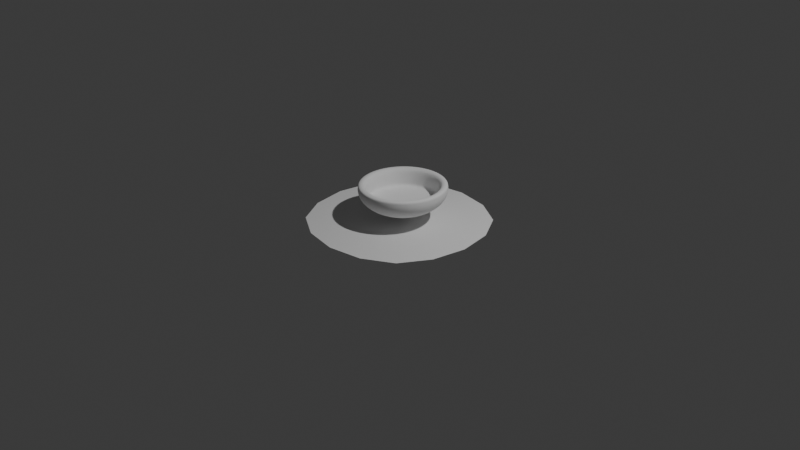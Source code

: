 # Source: lapsha.blend  (saved by Blender 4.2.66; exported with 4.5.12 LTS)
import bpy
from mathutils import Matrix  # noqa: F401  (used for matrix-valued properties, if any)

bpy.ops.wm.read_factory_settings(use_empty=True)
scene = bpy.context.scene
scene.name = 'Scene'

# ---- collections
col_collection = bpy.data.collections.new('Collection'); scene.collection.children.link(col_collection)

# ---- world
world_world = bpy.data.worlds.new('World'); scene.world = world_world
world_world.use_nodes = True; world_world.node_tree.nodes.clear()
_N = world_world.node_tree.nodes; _L = world_world.node_tree.links
n0 = _N.new('ShaderNodeOutputWorld'); n0.name = 'World Output'; n0.location = (300, 300)
n1 = _N.new('ShaderNodeBackground'); n1.name = 'Background'; n1.location = (10, 300)
n1.inputs[0].default_value = (0.05088, 0.05088, 0.05088, 1.0)
_L.new(n1.outputs[0], n0.inputs[0])
n0.is_active_output = True
world_world.color = (0.05088, 0.05088, 0.05088)
world_world.sun_shadow_jitter_overblur = 0.0

# ---- cameras
cam_camera = bpy.data.cameras.new('Camera')
cam_camera.clip_end = 100.0
cam_camera.ortho_scale = 7.314

# ---- lights
light_light = bpy.data.lights.new('Light', 'POINT')
light_light.energy = 1000.0
light_light.shadow_soft_size = 0.1

# ---- meshes
me_plane = bpy.data.meshes.new('Plane')
me_plane.from_pydata([(-1.0, -1.0, 0.0), (1.0, -1.0, 0.0), (-1.0, 1.0, 0.0), (1.0, 1.0, 0.0)], [], [(0, 1, 3, 2)])
_uv = me_plane.uv_layers.new(name='UVMap')
_uv.uv.foreach_set('vector', [0.0, 0.0, 1.0, 0.0, 1.0, 1.0, 0.0, 1.0])
me_plane.update()
me_sphere = bpy.data.meshes.new('Sphere')
me_sphere.from_pydata([(-4.739e-10, 0.847, -0.1944), (-4.739e-10, 0.847, -0.2915), (-4.739e-10, 0.833, -0.3395), (-4.739e-10, 0.778, -0.4318), (-4.739e-10, 0.689, -0.5159), (-4.739e-10, 0.5699, -0.588), (-4.739e-10, 0.2632, -0.6845), (-4.739e-10, 0.08902, -0.7047), (0.1296, 0.668, -0.1464), (0.1611, 0.8307, -0.1944), (0.162, 0.8353, -0.243), (0.1611, 0.8307, -0.2915), (0.1585, 0.817, -0.3395), (0.1541, 0.7944, -0.3864), (0.148, 0.7631, -0.4318), (0.1403, 0.7234, -0.4751), (0.1311, 0.6757, -0.5159), (0.1204, 0.6207, -0.5536), (0.1084, 0.5589, -0.588), (0.09523, 0.491, -0.6186), (0.08101, 0.4176, -0.645), (0.0659, 0.3397, -0.6671), (0.05006, 0.2581, -0.6845), (0.03368, 0.1737, -0.6971), (0.01693, 0.08731, -0.7047), (0.2542, 0.6292, -0.1464), (0.3161, 0.7825, -0.1944), (0.3178, 0.7868, -0.243), (0.3161, 0.7825, -0.2915), (0.3108, 0.7696, -0.3395), (0.3022, 0.7483, -0.3864), (0.2903, 0.7188, -0.4318), (0.2752, 0.6814, -0.4751), (0.2571, 0.6365, -0.5159), (0.2362, 0.5847, -0.5536), (0.2126, 0.5265, -0.588), (0.1868, 0.4625, -0.6186), (0.1589, 0.3934, -0.645), (0.1293, 0.32, -0.6671), (0.0982, 0.2431, -0.6845), (0.06607, 0.1636, -0.6971), (0.03322, 0.08224, -0.7047), (0.369, 0.5663, -0.1464), (0.4588, 0.7042, -0.1944), (0.4614, 0.7081, -0.243), (0.4588, 0.7042, -0.2915), (0.4513, 0.6926, -0.3395), (0.4388, 0.6734, -0.3864), (0.4215, 0.6469, -0.4318), (0.3996, 0.6132, -0.4751), (0.3733, 0.5729, -0.5159), (0.3429, 0.5262, -0.5536), (0.3087, 0.4738, -0.588), (0.2712, 0.4162, -0.6186), (0.2307, 0.3541, -0.645), (0.1877, 0.288, -0.6671), (0.1426, 0.2188, -0.6845), (0.09592, 0.1472, -0.6971), (0.04823, 0.07402, -0.7047), (0.4696, 0.4816, -0.1464), (0.584, 0.5989, -0.1944), (0.5872, 0.6022, -0.243), (0.584, 0.5989, -0.2915), (0.5744, 0.589, -0.3395), (0.5585, 0.5727, -0.3864), (0.5364, 0.5501, -0.4318), (0.5085, 0.5215, -0.4751), (0.4751, 0.4872, -0.5159), (0.4364, 0.4475, -0.5536), (0.3929, 0.4029, -0.588), (0.3452, 0.354, -0.6186), (0.2936, 0.3011, -0.645), (0.2388, 0.2449, -0.6671), (0.1815, 0.1861, -0.6845), (0.1221, 0.1252, -0.6971), (0.06138, 0.06295, -0.7047), (0.5522, 0.3784, -0.1464), (0.6867, 0.4705, -0.1944), (0.6905, 0.4731, -0.243), (0.6867, 0.4705, -0.2915), (0.6754, 0.4628, -0.3395), (0.6567, 0.45, -0.3864), (0.6308, 0.4322, -0.4318), (0.598, 0.4098, -0.4751), (0.5586, 0.3828, -0.5159), (0.5131, 0.3516, -0.5536), (0.462, 0.3166, -0.588), (0.4059, 0.2781, -0.6186), (0.3452, 0.2366, -0.645), (0.2808, 0.1924, -0.6671), (0.2134, 0.1462, -0.6845), (0.1436, 0.09837, -0.6971), (0.07218, 0.04946, -0.7047), (0.6136, 0.2606, -0.1464), (0.763, 0.3241, -0.1944), (0.7672, 0.3259, -0.243), (0.763, 0.3241, -0.2915), (0.7505, 0.3188, -0.3395), (0.7297, 0.31, -0.3864), (0.7009, 0.2977, -0.4318), (0.6644, 0.2822, -0.4751), (0.6207, 0.2637, -0.5159), (0.5702, 0.2422, -0.5536), (0.5134, 0.2181, -0.588), (0.451, 0.1916, -0.6186), (0.3836, 0.163, -0.645), (0.3121, 0.1326, -0.6671), (0.2371, 0.1007, -0.6845), (0.1595, 0.06776, -0.6971), (0.0802, 0.03407, -0.7047), (-4.739e-10, 8.567e-09, -0.7072), (0.6514, 0.1329, -0.1464), (0.81, 0.1652, -0.1944), (0.8145, 0.1661, -0.243), (0.81, 0.1652, -0.2915), (0.7967, 0.1625, -0.3395), (0.7746, 0.158, -0.3864), (0.7441, 0.1518, -0.4318), (0.7054, 0.1439, -0.4751), (0.6589, 0.1344, -0.5159), (0.6053, 0.1235, -0.5536), (0.545, 0.1112, -0.588), (0.4787, 0.09766, -0.6186), (0.4072, 0.08307, -0.645), (0.3313, 0.06758, -0.6671), (0.2517, 0.05134, -0.6845), (0.1693, 0.03454, -0.6971), (0.08514, 0.01737, -0.7047), (0.6641, -5.488e-08, -0.1464), (0.8259, -5.488e-08, -0.1944), (0.8304, -1.31e-07, -0.243), (0.8259, -5.488e-08, -0.2915), (0.8123, -5.488e-08, -0.3395), (0.7898, 3.395e-08, -0.3864), (0.7586, -2.95e-08, -0.4318), (0.7192, -2.95e-08, -0.4751), (0.6718, -6.757e-08, -0.5159), (0.6171, 8.567e-09, -0.5536), (0.5557, 8.567e-09, -0.588), (0.4881, -2.95e-08, -0.6186), (0.4152, -6.123e-08, -0.645), (0.3378, -3.585e-08, -0.6671), (0.2566, -4.123e-09, -0.6845), (0.1727, -9.506e-10, -0.6971), (0.0868, 6.357e-10, -0.7047), (0.6514, -0.1329, -0.1464), (0.81, -0.1652, -0.1944), (0.8145, -0.1661, -0.243), (0.81, -0.1652, -0.2915), (0.7967, -0.1625, -0.3395), (0.7746, -0.158, -0.3864), (0.7441, -0.1518, -0.4318), (0.7054, -0.1439, -0.4751), (0.6589, -0.1344, -0.5159), (0.6053, -0.1235, -0.5536), (0.545, -0.1112, -0.588), (0.4787, -0.09766, -0.6186), (0.4072, -0.08307, -0.645), (0.3313, -0.06758, -0.6671), (0.2517, -0.05134, -0.6845), (0.1693, -0.03454, -0.6971), (0.08514, -0.01737, -0.7047), (0.6136, -0.2606, -0.1464), (0.763, -0.3241, -0.1944), (0.7672, -0.3259, -0.243), (0.763, -0.3241, -0.2915), (0.7505, -0.3188, -0.3395), (0.7297, -0.31, -0.3864), (0.7009, -0.2977, -0.4318), (0.6644, -0.2822, -0.4751), (0.6207, -0.2637, -0.5159), (0.5702, -0.2422, -0.5536), (0.5134, -0.2181, -0.588), (0.451, -0.1916, -0.6186), (0.3836, -0.163, -0.645), (0.3121, -0.1326, -0.6671), (0.2371, -0.1007, -0.6845), (0.1595, -0.06776, -0.6971), (0.0802, -0.03407, -0.7047), (0.5522, -0.3784, -0.1464), (0.6867, -0.4705, -0.1944), (0.6905, -0.4731, -0.243), (0.6867, -0.4705, -0.2915), (0.6754, -0.4628, -0.3395), (0.6567, -0.45, -0.3864), (0.6308, -0.4322, -0.4318), (0.598, -0.4098, -0.4751), (0.5586, -0.3828, -0.5159), (0.5131, -0.3516, -0.5536), (0.462, -0.3166, -0.588), (0.4059, -0.2781, -0.6186), (0.3452, -0.2366, -0.645), (0.2808, -0.1924, -0.6671), (0.2134, -0.1462, -0.6845), (0.1436, -0.09837, -0.6971), (0.07218, -0.04946, -0.7047), (0.4696, -0.4816, -0.1464), (0.584, -0.5989, -0.1944), (0.5872, -0.6022, -0.243), (0.584, -0.5989, -0.2915), (0.5744, -0.589, -0.3395), (0.5585, -0.5727, -0.3864), (0.5364, -0.5501, -0.4318), (0.5085, -0.5215, -0.4751), (0.4751, -0.4872, -0.5159), (0.4364, -0.4475, -0.5536), (0.3929, -0.4029, -0.588), (0.3452, -0.354, -0.6186), (0.2936, -0.3011, -0.645), (0.2388, -0.2449, -0.6671), (0.1815, -0.1861, -0.6845), (0.1221, -0.1252, -0.6971), (0.06138, -0.06295, -0.7047), (0.369, -0.5663, -0.1464), (0.4588, -0.7042, -0.1944), (0.4614, -0.7081, -0.243), (0.4588, -0.7042, -0.2915), (0.4513, -0.6926, -0.3395), (0.4388, -0.6734, -0.3864), (0.4215, -0.6469, -0.4318), (0.3996, -0.6132, -0.4751), (0.3733, -0.5729, -0.5159), (0.3429, -0.5262, -0.5536), (0.3087, -0.4738, -0.588), (0.2712, -0.4162, -0.6186), (0.2307, -0.3541, -0.645), (0.1877, -0.288, -0.6671), (0.1426, -0.2188, -0.6845), (0.09592, -0.1472, -0.6971), (0.04823, -0.07402, -0.7047), (0.2542, -0.6292, -0.1464), (0.3161, -0.7825, -0.1944), (0.3178, -0.7868, -0.243), (0.3161, -0.7825, -0.2915), (0.3108, -0.7696, -0.3395), (0.3022, -0.7483, -0.3864), (0.2903, -0.7188, -0.4318), (0.2752, -0.6814, -0.4751), (0.2571, -0.6365, -0.5159), (0.2362, -0.5847, -0.5536), (0.2126, -0.5265, -0.588), (0.1868, -0.4625, -0.6186), (0.1589, -0.3934, -0.645), (0.1293, -0.32, -0.6671), (0.0982, -0.2431, -0.6845), (0.06607, -0.1636, -0.6971), (0.03322, -0.08224, -0.7047), (0.1296, -0.668, -0.1464), (0.1611, -0.8307, -0.1944), (0.162, -0.8353, -0.243), (0.1611, -0.8307, -0.2915), (0.1585, -0.817, -0.3395), (0.1541, -0.7944, -0.3864), (0.148, -0.7631, -0.4318), (0.1403, -0.7234, -0.4751), (0.1311, -0.6757, -0.5159), (0.1204, -0.6207, -0.5536), (0.1084, -0.5589, -0.588), (0.09523, -0.491, -0.6186), (0.081, -0.4176, -0.645), (0.0659, -0.3397, -0.6671), (0.05006, -0.2581, -0.6845), (0.03368, -0.1737, -0.6971), (0.01693, -0.08731, -0.7047), (-8.71e-08, -0.6811, -0.1464), (-8.71e-08, -0.847, -0.1944), (-2.727e-07, -0.8516, -0.243), (-8.71e-08, -0.847, -0.2915), (-8.71e-08, -0.833, -0.3395), (3.665e-08, -0.8099, -0.3864), (-8.71e-08, -0.778, -0.4318), (-8.71e-08, -0.7375, -0.4751), (-1.118e-07, -0.689, -0.5159), (-4.997e-08, -0.6329, -0.5536), (-6.235e-08, -0.5699, -0.588), (-5.616e-08, -0.5006, -0.6186), (-1.366e-07, -0.4258, -0.645), (-5.616e-08, -0.3464, -0.6671), (-2.522e-08, -0.2632, -0.6845), (-2.213e-08, -0.1771, -0.6971), (-8.208e-09, -0.08902, -0.7047), (-0.1296, -0.668, -0.1464), (-0.1611, -0.8307, -0.1944), (-0.162, -0.8353, -0.243), (-0.1611, -0.8307, -0.2915), (-0.1585, -0.817, -0.3395), (-0.1541, -0.7944, -0.3864), (-0.148, -0.7631, -0.4318), (-0.1403, -0.7234, -0.4751), (-0.1311, -0.6757, -0.5159), (-0.1204, -0.6207, -0.5536), (-0.1084, -0.5589, -0.588), (-0.09523, -0.491, -0.6186), (-0.08101, -0.4176, -0.645), (-0.0659, -0.3397, -0.6671), (-0.05006, -0.2581, -0.6845), (-0.03368, -0.1737, -0.6971), (-0.01693, -0.08731, -0.7047), (-0.2542, -0.6292, -0.1464), (-0.3161, -0.7825, -0.1944), (-0.3178, -0.7868, -0.243), (-0.3161, -0.7825, -0.2915), (-0.3108, -0.7696, -0.3395), (-0.3022, -0.7483, -0.3864), (-0.2903, -0.7188, -0.4318), (-0.2752, -0.6814, -0.4751), (-0.2571, -0.6365, -0.5159), (-0.2362, -0.5847, -0.5536), (-0.2126, -0.5265, -0.588), (-0.1868, -0.4625, -0.6186), (-0.1589, -0.3934, -0.645), (-0.1293, -0.32, -0.6671), (-0.0982, -0.2431, -0.6845), (-0.06607, -0.1636, -0.6971), (-0.03322, -0.08224, -0.7047), (-0.369, -0.5663, -0.1464), (-0.4588, -0.7042, -0.1944), (-0.4614, -0.7081, -0.243), (-0.4588, -0.7042, -0.2915), (-0.4513, -0.6926, -0.3395), (-0.4388, -0.6734, -0.3864), (-0.4215, -0.6469, -0.4318), (-0.3996, -0.6132, -0.4751), (-0.3733, -0.5729, -0.5159), (-0.3429, -0.5262, -0.5536), (-0.3087, -0.4738, -0.588), (-0.2712, -0.4162, -0.6186), (-0.2307, -0.3541, -0.645), (-0.1877, -0.288, -0.6671), (-0.1426, -0.2188, -0.6845), (-0.09592, -0.1472, -0.6971), (-0.04823, -0.07402, -0.7047), (-0.4696, -0.4816, -0.1464), (-0.584, -0.5989, -0.1944), (-0.5872, -0.6022, -0.243), (-0.584, -0.5989, -0.2915), (-0.5744, -0.589, -0.3395), (-0.5585, -0.5727, -0.3864), (-0.5364, -0.5501, -0.4318), (-0.5085, -0.5215, -0.4751), (-0.4751, -0.4872, -0.5159), (-0.4364, -0.4475, -0.5536), (-0.3929, -0.4029, -0.588), (-0.3452, -0.354, -0.6186), (-0.2936, -0.3011, -0.645), (-0.2388, -0.2449, -0.6671), (-0.1815, -0.1861, -0.6845), (-0.1221, -0.1252, -0.6971), (-0.06138, -0.06295, -0.7047), (-0.5522, -0.3784, -0.1464), (-0.6867, -0.4705, -0.1944), (-0.6905, -0.4731, -0.243), (-0.6867, -0.4705, -0.2915), (-0.6754, -0.4628, -0.3395), (-0.6567, -0.45, -0.3864), (-0.6308, -0.4322, -0.4318), (-0.598, -0.4098, -0.4751), (-0.5586, -0.3828, -0.5159), (-0.5131, -0.3516, -0.5536), (-0.462, -0.3166, -0.588), (-0.4059, -0.2781, -0.6186), (-0.3452, -0.2366, -0.645), (-0.2808, -0.1924, -0.6671), (-0.2134, -0.1462, -0.6845), (-0.1436, -0.09837, -0.6971), (-0.07218, -0.04946, -0.7047), (-0.6136, -0.2606, -0.1464), (-0.763, -0.3241, -0.1944), (-0.7672, -0.3259, -0.243), (-0.763, -0.3241, -0.2915), (-0.7505, -0.3188, -0.3395), (-0.7297, -0.31, -0.3864), (-0.7009, -0.2977, -0.4318), (-0.6644, -0.2822, -0.4751), (-0.6207, -0.2637, -0.5159), (-0.5702, -0.2422, -0.5536), (-0.5134, -0.2181, -0.588), (-0.451, -0.1916, -0.6186), (-0.3836, -0.163, -0.645), (-0.3121, -0.1326, -0.6671), (-0.2371, -0.1007, -0.6845), (-0.1595, -0.06776, -0.6971), (-0.0802, -0.03407, -0.7047), (-0.6514, -0.1329, -0.1464), (-0.81, -0.1652, -0.1944), (-0.8145, -0.1661, -0.243), (-0.81, -0.1652, -0.2915), (-0.7967, -0.1625, -0.3395), (-0.7746, -0.158, -0.3864), (-0.7441, -0.1518, -0.4318), (-0.7054, -0.1439, -0.4751), (-0.6589, -0.1344, -0.5159), (-0.6053, -0.1235, -0.5536), (-0.545, -0.1112, -0.588), (-0.4787, -0.09766, -0.6186), (-0.4072, -0.08307, -0.645), (-0.3313, -0.06758, -0.6671), (-0.2517, -0.05134, -0.6845), (-0.1693, -0.03454, -0.6971), (-0.08514, -0.01737, -0.7047), (-0.6641, 1.116e-07, -0.1464), (-0.8259, 1.735e-07, -0.1944), (-0.8304, 3.893e-07, -0.243), (-0.8259, 1.735e-07, -0.2915), (-0.8123, 1.355e-07, -0.3395), (-0.7898, 3.395e-08, -0.3864), (-0.7586, 1.609e-07, -0.4318), (-0.7192, 1.228e-07, -0.4751), (-0.6718, 1.989e-07, -0.5159), (-0.6171, 5.933e-08, -0.5536), (-0.5557, 1.735e-07, -0.588), (-0.4881, 9.105e-08, -0.6186), (-0.4152, 1.989e-07, -0.645), (-0.3378, 9.74e-08, -0.6671), (-0.2566, 5.298e-08, -0.6845), (-0.1727, 3.712e-08, -0.6971), (-0.0868, 1.808e-08, -0.7047), (-0.6514, 0.1329, -0.1464), (-0.81, 0.1652, -0.1944), (-0.8145, 0.1661, -0.243), (-0.81, 0.1652, -0.2915), (-0.7967, 0.1625, -0.3395), (-0.7746, 0.158, -0.3864), (-0.7441, 0.1518, -0.4318), (-0.7054, 0.1439, -0.4751), (-0.6589, 0.1344, -0.5159), (-0.6053, 0.1235, -0.5536), (-0.545, 0.1112, -0.588), (-0.4787, 0.09766, -0.6186), (-0.4072, 0.08307, -0.645), (-0.3313, 0.06758, -0.6671), (-0.2517, 0.05134, -0.6845), (-0.1693, 0.03454, -0.6971), (-0.08514, 0.01737, -0.7047), (-0.6136, 0.2606, -0.1464), (-0.763, 0.3241, -0.1944), (-0.7672, 0.3259, -0.243), (-0.763, 0.3241, -0.2915), (-0.7505, 0.3188, -0.3395), (-0.7297, 0.31, -0.3864), (-0.7009, 0.2977, -0.4318), (-0.6644, 0.2822, -0.4751), (-0.6207, 0.2637, -0.5159), (-0.5702, 0.2422, -0.5536), (-0.5134, 0.2181, -0.588), (-0.451, 0.1916, -0.6186), (-0.3836, 0.163, -0.645), (-0.3121, 0.1326, -0.6671), (-0.2371, 0.1007, -0.6845), (-0.1595, 0.06776, -0.6971), (-0.0802, 0.03407, -0.7047), (-0.5522, 0.3784, -0.1464), (-0.6867, 0.4705, -0.1944), (-0.6905, 0.4731, -0.243), (-0.6867, 0.4705, -0.2915), (-0.6754, 0.4628, -0.3395), (-0.6567, 0.45, -0.3864), (-0.6308, 0.4322, -0.4318), (-0.598, 0.4098, -0.4751), (-0.5586, 0.3828, -0.5159), (-0.5131, 0.3516, -0.5536), (-0.462, 0.3166, -0.588), (-0.4059, 0.2781, -0.6186), (-0.3452, 0.2366, -0.645), (-0.2808, 0.1924, -0.6671), (-0.2134, 0.1462, -0.6845), (-0.1436, 0.09837, -0.6971), (-0.07218, 0.04946, -0.7047), (-0.4696, 0.4816, -0.1464), (-0.584, 0.5989, -0.1944), (-0.5872, 0.6022, -0.243), (-0.584, 0.5989, -0.2915), (-0.5744, 0.589, -0.3395), (-0.5585, 0.5727, -0.3864), (-0.5364, 0.5501, -0.4318), (-0.5085, 0.5215, -0.4751), (-0.4751, 0.4872, -0.5159), (-0.4364, 0.4475, -0.5536), (-0.3929, 0.4029, -0.588), (-0.3452, 0.354, -0.6186), (-0.2936, 0.3011, -0.645), (-0.2388, 0.2449, -0.6671), (-0.1815, 0.1861, -0.6845), (-0.1221, 0.1252, -0.6971), (-0.06138, 0.06295, -0.7047), (-0.369, 0.5663, -0.1464), (-0.4588, 0.7042, -0.1944), (-0.4614, 0.7081, -0.243), (-0.4588, 0.7042, -0.2915), (-0.4513, 0.6926, -0.3395), (-0.4388, 0.6734, -0.3864), (-0.4215, 0.6469, -0.4318), (-0.3996, 0.6132, -0.4751), (-0.3733, 0.5729, -0.5159), (-0.3429, 0.5262, -0.5536), (-0.3087, 0.4738, -0.588), (-0.2712, 0.4162, -0.6186), (-0.2307, 0.3541, -0.645), (-0.1877, 0.288, -0.6671), (-0.1426, 0.2188, -0.6845), (-0.09592, 0.1472, -0.6971), (-0.04823, 0.07402, -0.7047), (-0.2542, 0.6292, -0.1464), (-0.3161, 0.7825, -0.1944), (-0.3178, 0.7868, -0.243), (-0.3161, 0.7825, -0.2915), (-0.3108, 0.7696, -0.3395), (-0.3022, 0.7483, -0.3864), (-0.2903, 0.7188, -0.4318), (-0.2752, 0.6814, -0.4751), (-0.2571, 0.6365, -0.5159), (-0.2362, 0.5847, -0.5536), (-0.2126, 0.5265, -0.588), (-0.1868, 0.4625, -0.6186), (-0.1589, 0.3934, -0.645), (-0.1293, 0.32, -0.6671), (-0.0982, 0.2431, -0.6845), (-0.06607, 0.1636, -0.6971), (-0.03322, 0.08224, -0.7047), (-0.1296, 0.668, -0.1464), (-0.1611, 0.8307, -0.1944), (-0.162, 0.8353, -0.243), (-0.1611, 0.8307, -0.2915), (-0.1585, 0.817, -0.3395), (-0.1541, 0.7944, -0.3864), (-0.148, 0.7631, -0.4318), (-0.1403, 0.7234, -0.4751), (-0.1311, 0.6757, -0.5159), (-0.1204, 0.6207, -0.5536), (-0.1084, 0.5589, -0.588), (-0.09523, 0.491, -0.6186), (-0.081, 0.4176, -0.645), (-0.0659, 0.3397, -0.6671), (-0.05006, 0.2581, -0.6845), (-0.03368, 0.1737, -0.6971), (-0.01693, 0.08731, -0.7047), (3.396e-07, 0.6811, -0.1464), (3.955e-07, 0.8516, -0.243), (6.14e-08, 0.8099, -0.3864), (1.356e-07, 0.7375, -0.4751), (4.902e-08, 0.6329, -0.5536), (9.233e-08, 0.5006, -0.6186), (1.975e-07, 0.4258, -0.645), (1.171e-07, 0.3464, -0.6671), (3.356e-08, 0.1771, -0.6971), (0.3108, 0.7696, -0.1464), (0.1585, 0.817, -0.1464), (0.4513, 0.6926, -0.1464), (0.5744, 0.589, -0.1464), (0.6754, 0.4628, -0.1464), (0.7505, 0.3188, -0.1464), (0.7967, 0.1625, -0.1464), (0.8123, -5.488e-08, -0.1464), (0.7967, -0.1625, -0.1464), (0.7505, -0.3188, -0.1464), (0.6754, -0.4628, -0.1464), (0.5744, -0.589, -0.1464), (0.4513, -0.6926, -0.1464), (0.3108, -0.7696, -0.1464), (0.1585, -0.817, -0.1464), (-8.71e-08, -0.833, -0.1464), (-0.1585, -0.817, -0.1464), (-0.3108, -0.7696, -0.1464), (-0.4513, -0.6926, -0.1464), (-0.5744, -0.589, -0.1464), (-0.6754, -0.4628, -0.1464), (-0.7505, -0.3188, -0.1464), (-0.7967, -0.1625, -0.1464), (-0.8123, 1.355e-07, -0.1464), (-0.7967, 0.1625, -0.1464), (-0.7505, 0.3188, -0.1464), (-0.6754, 0.4628, -0.1464), (-0.5744, 0.589, -0.1464), (-0.4513, 0.6926, -0.1464), (-0.3108, 0.7696, -0.1464), (-0.1585, 0.817, -0.1464), (8.615e-08, 0.833, -0.1464), (0.2542, 0.6292, -0.4547), (0.1296, 0.668, -0.4547), (0.369, 0.5663, -0.4547), (0.4696, 0.4816, -0.4547), (0.5522, 0.3784, -0.4547), (0.6136, 0.2606, -0.4547), (0.6514, 0.1329, -0.4547), (0.6641, -5.488e-08, -0.4547), (0.6514, -0.1329, -0.4547), (0.6136, -0.2606, -0.4547), (0.5522, -0.3784, -0.4547), (0.4696, -0.4816, -0.4547), (0.369, -0.5663, -0.4547), (0.2542, -0.6292, -0.4547), (0.1296, -0.668, -0.4547), (-9.912e-08, -0.6811, -0.4547), (-0.1296, -0.668, -0.4547), (-0.2542, -0.6292, -0.4547), (-0.369, -0.5663, -0.4547), (-0.4696, -0.4816, -0.4547), (-0.5522, -0.3784, -0.4547), (-0.6136, -0.2606, -0.4547), (-0.6514, -0.1329, -0.4547), (-0.6641, 1.116e-07, -0.4547), (-0.6514, 0.1329, -0.4547), (-0.6136, 0.2606, -0.4547), (-0.5522, 0.3784, -0.4547), (-0.4696, 0.4816, -0.4547), (-0.369, 0.5663, -0.4547), (-0.2542, 0.6292, -0.4547), (-0.1296, 0.668, -0.4547), (3.276e-07, 0.6811, -0.4547), (0.2542, 0.6292, -0.5378), (0.1296, 0.668, -0.5378), (0.369, 0.5663, -0.5378), (0.4696, 0.4816, -0.5378), (0.5522, 0.3784, -0.5378), (0.6136, 0.2606, -0.5378), (0.6514, 0.1329, -0.5378), (0.6641, -5.488e-08, -0.5378), (0.6514, -0.1329, -0.5378), (0.6136, -0.2606, -0.5378), (0.5522, -0.3784, -0.5378), (0.4696, -0.4816, -0.5378), (0.369, -0.5663, -0.5378), (0.2542, -0.6292, -0.5378), (0.1296, -0.668, -0.5378), (-1.001e-07, -0.6811, -0.5378), (-0.1296, -0.668, -0.5378), (-0.2542, -0.6292, -0.5378), (-0.369, -0.5663, -0.5378), (-0.4696, -0.4816, -0.5378), (-0.5522, -0.3784, -0.5378), (-0.6136, -0.2606, -0.5378), (-0.6514, -0.1329, -0.5378), (-0.6641, 1.116e-07, -0.5378), (-0.6514, 0.1329, -0.5378), (-0.6136, 0.2606, -0.5378), (-0.5522, 0.3784, -0.5378), (-0.4696, 0.4816, -0.5378), (-0.369, 0.5663, -0.5378), (-0.2542, 0.6292, -0.5378), (-0.1296, 0.668, -0.5378), (3.266e-07, 0.6811, -0.5378), (0.1611, 0.8307, -0.1944), (0.3161, 0.7825, -0.1944), (0.4588, 0.7042, -0.1944), (0.584, 0.5989, -0.1944), (0.6867, 0.4705, -0.1944), (0.763, 0.3241, -0.1944), (0.81, 0.1652, -0.1944), (0.8259, -5.488e-08, -0.1944), (0.81, -0.1652, -0.1944), (0.763, -0.3241, -0.1944), (0.6867, -0.4705, -0.1944), (0.584, -0.5989, -0.1944), (0.4588, -0.7042, -0.1944), (0.3161, -0.7825, -0.1944), (0.1611, -0.8307, -0.1944), (-8.71e-08, -0.847, -0.1944), (-0.1611, -0.8307, -0.1944), (-0.3161, -0.7825, -0.1944), (-0.4588, -0.7042, -0.1944), (-0.584, -0.5989, -0.1944), (-0.6867, -0.4705, -0.1944), (-0.763, -0.3241, -0.1944), (-0.81, -0.1652, -0.1944), (-0.8259, 1.735e-07, -0.1944), (-0.81, 0.1652, -0.1944), (-0.763, 0.3241, -0.1944), (-0.6867, 0.4705, -0.1944), (-0.584, 0.5989, -0.1944), (-0.4588, 0.7042, -0.1944), (-0.3161, 0.7825, -0.1944), (-0.1611, 0.8307, -0.1944), (-4.739e-10, 0.847, -0.1944)], [], [(544, 6, 22, 23), (537, 0, 9, 10), (7, 544, 23, 24), (1, 537, 10, 11), (110, 7, 24), (2, 1, 11, 12), (538, 2, 12, 13), (3, 538, 13, 14), (539, 3, 14, 15), (4, 539, 15, 16), (540, 4, 16, 17), (5, 540, 17, 18), (541, 5, 18, 19), (542, 541, 19, 20), (543, 542, 20, 21), (6, 543, 21, 22), (672, 576, 546, 641), (20, 19, 36, 37), (21, 20, 37, 38), (22, 21, 38, 39), (641, 546, 545, 642), (23, 22, 39, 40), (10, 9, 26, 27), (24, 23, 40, 41), (11, 10, 27, 28), (110, 24, 41), (12, 11, 28, 29), (13, 12, 29, 30), (14, 13, 30, 31), (15, 14, 31, 32), (16, 15, 32, 33), (17, 16, 33, 34), (18, 17, 34, 35), (19, 18, 35, 36), (29, 28, 45, 46), (30, 29, 46, 47), (31, 30, 47, 48), (32, 31, 48, 49), (33, 32, 49, 50), (34, 33, 50, 51), (35, 34, 51, 52), (36, 35, 52, 53), (37, 36, 53, 54), (38, 37, 54, 55), (39, 38, 55, 56), (642, 545, 547, 643), (40, 39, 56, 57), (27, 26, 43, 44), (41, 40, 57, 58), (28, 27, 44, 45), (110, 41, 58), (52, 51, 68, 69), (53, 52, 69, 70), (54, 53, 70, 71), (55, 54, 71, 72), (56, 55, 72, 73), (643, 547, 548, 644), (57, 56, 73, 74), (44, 43, 60, 61), (58, 57, 74, 75), (45, 44, 61, 62), (110, 58, 75), (46, 45, 62, 63), (47, 46, 63, 64), (48, 47, 64, 65), (49, 48, 65, 66), (50, 49, 66, 67), (51, 50, 67, 68), (75, 74, 91, 92), (62, 61, 78, 79), (110, 75, 92), (63, 62, 79, 80), (64, 63, 80, 81), (65, 64, 81, 82), (66, 65, 82, 83), (67, 66, 83, 84), (68, 67, 84, 85), (69, 68, 85, 86), (70, 69, 86, 87), (71, 70, 87, 88), (72, 71, 88, 89), (73, 72, 89, 90), (644, 548, 549, 645), (74, 73, 90, 91), (61, 60, 77, 78), (85, 84, 101, 102), (86, 85, 102, 103), (87, 86, 103, 104), (88, 87, 104, 105), (89, 88, 105, 106), (90, 89, 106, 107), (645, 549, 550, 646), (91, 90, 107, 108), (78, 77, 94, 95), (92, 91, 108, 109), (79, 78, 95, 96), (110, 92, 109), (80, 79, 96, 97), (81, 80, 97, 98), (82, 81, 98, 99), (83, 82, 99, 100), (84, 83, 100, 101), (108, 107, 125, 126), (95, 94, 112, 113), (109, 108, 126, 127), (96, 95, 113, 114), (110, 109, 127), (97, 96, 114, 115), (98, 97, 115, 116), (99, 98, 116, 117), (100, 99, 117, 118), (101, 100, 118, 119), (102, 101, 119, 120), (103, 102, 120, 121), (104, 103, 121, 122), (105, 104, 122, 123), (106, 105, 123, 124), (107, 106, 124, 125), (646, 550, 551, 647), (119, 118, 135, 136), (120, 119, 136, 137), (121, 120, 137, 138), (122, 121, 138, 139), (123, 122, 139, 140), (124, 123, 140, 141), (125, 124, 141, 142), (647, 551, 552, 648), (126, 125, 142, 143), (113, 112, 129, 130), (127, 126, 143, 144), (114, 113, 130, 131), (110, 127, 144), (115, 114, 131, 132), (116, 115, 132, 133), (117, 116, 133, 134), (118, 117, 134, 135), (142, 141, 158, 159), (648, 552, 553, 649), (143, 142, 159, 160), (130, 129, 146, 147), (144, 143, 160, 161), (131, 130, 147, 148), (110, 144, 161), (132, 131, 148, 149), (133, 132, 149, 150), (134, 133, 150, 151), (135, 134, 151, 152), (136, 135, 152, 153), (137, 136, 153, 154), (138, 137, 154, 155), (139, 138, 155, 156), (140, 139, 156, 157), (141, 140, 157, 158), (151, 150, 167, 168), (152, 151, 168, 169), (153, 152, 169, 170), (154, 153, 170, 171), (155, 154, 171, 172), (156, 155, 172, 173), (157, 156, 173, 174), (158, 157, 174, 175), (159, 158, 175, 176), (649, 553, 554, 650), (160, 159, 176, 177), (147, 146, 163, 164), (161, 160, 177, 178), (148, 147, 164, 165), (110, 161, 178), (149, 148, 165, 166), (150, 149, 166, 167), (174, 173, 190, 191), (175, 174, 191, 192), (176, 175, 192, 193), (650, 554, 555, 651), (177, 176, 193, 194), (164, 163, 180, 181), (178, 177, 194, 195), (165, 164, 181, 182), (110, 178, 195), (166, 165, 182, 183), (167, 166, 183, 184), (168, 167, 184, 185), (169, 168, 185, 186), (170, 169, 186, 187), (171, 170, 187, 188), (172, 171, 188, 189), (173, 172, 189, 190), (184, 183, 200, 201), (185, 184, 201, 202), (186, 185, 202, 203), (187, 186, 203, 204), (188, 187, 204, 205), (189, 188, 205, 206), (190, 189, 206, 207), (191, 190, 207, 208), (192, 191, 208, 209), (193, 192, 209, 210), (651, 555, 556, 652), (194, 193, 210, 211), (181, 180, 197, 198), (195, 194, 211, 212), (182, 181, 198, 199), (110, 195, 212), (183, 182, 199, 200), (207, 206, 223, 224), (208, 207, 224, 225), (209, 208, 225, 226), (210, 209, 226, 227), (652, 556, 557, 653), (211, 210, 227, 228), (198, 197, 214, 215), (212, 211, 228, 229), (199, 198, 215, 216), (110, 212, 229), (200, 199, 216, 217), (201, 200, 217, 218), (202, 201, 218, 219), (203, 202, 219, 220), (204, 203, 220, 221), (205, 204, 221, 222), (206, 205, 222, 223), (216, 215, 232, 233), (110, 229, 246), (217, 216, 233, 234), (218, 217, 234, 235), (219, 218, 235, 236), (220, 219, 236, 237), (221, 220, 237, 238), (222, 221, 238, 239), (223, 222, 239, 240), (224, 223, 240, 241), (225, 224, 241, 242), (226, 225, 242, 243), (227, 226, 243, 244), (653, 557, 558, 654), (228, 227, 244, 245), (215, 214, 231, 232), (229, 228, 245, 246), (239, 238, 255, 256), (240, 239, 256, 257), (241, 240, 257, 258), (242, 241, 258, 259), (243, 242, 259, 260), (244, 243, 260, 261), (654, 558, 559, 655), (245, 244, 261, 262), (232, 231, 248, 249), (246, 245, 262, 263), (233, 232, 249, 250), (110, 246, 263), (234, 233, 250, 251), (235, 234, 251, 252), (236, 235, 252, 253), (237, 236, 253, 254), (238, 237, 254, 255), (262, 261, 278, 279), (249, 248, 265, 266), (263, 262, 279, 280), (250, 249, 266, 267), (110, 263, 280), (251, 250, 267, 268), (252, 251, 268, 269), (253, 252, 269, 270), (254, 253, 270, 271), (255, 254, 271, 272), (256, 255, 272, 273), (257, 256, 273, 274), (258, 257, 274, 275), (259, 258, 275, 276), (260, 259, 276, 277), (261, 260, 277, 278), (655, 559, 560, 656), (272, 271, 288, 289), (273, 272, 289, 290), (274, 273, 290, 291), (275, 274, 291, 292), (276, 275, 292, 293), (277, 276, 293, 294), (278, 277, 294, 295), (656, 560, 561, 657), (279, 278, 295, 296), (266, 265, 282, 283), (280, 279, 296, 297), (267, 266, 283, 284), (110, 280, 297), (268, 267, 284, 285), (269, 268, 285, 286), (270, 269, 286, 287), (271, 270, 287, 288), (295, 294, 311, 312), (657, 561, 562, 658), (296, 295, 312, 313), (283, 282, 299, 300), (297, 296, 313, 314), (284, 283, 300, 301), (110, 297, 314), (285, 284, 301, 302), (286, 285, 302, 303), (287, 286, 303, 304), (288, 287, 304, 305), (289, 288, 305, 306), (290, 289, 306, 307), (291, 290, 307, 308), (292, 291, 308, 309), (293, 292, 309, 310), (294, 293, 310, 311), (305, 304, 321, 322), (306, 305, 322, 323), (307, 306, 323, 324), (308, 307, 324, 325), (309, 308, 325, 326), (310, 309, 326, 327), (311, 310, 327, 328), (312, 311, 328, 329), (658, 562, 563, 659), (313, 312, 329, 330), (300, 299, 316, 317), (314, 313, 330, 331), (301, 300, 317, 318), (110, 314, 331), (302, 301, 318, 319), (303, 302, 319, 320), (304, 303, 320, 321), (328, 327, 344, 345), (329, 328, 345, 346), (659, 563, 564, 660), (330, 329, 346, 347), (317, 316, 333, 334), (331, 330, 347, 348), (318, 317, 334, 335), (110, 331, 348), (319, 318, 335, 336), (320, 319, 336, 337), (321, 320, 337, 338), (322, 321, 338, 339), (323, 322, 339, 340), (324, 323, 340, 341), (325, 324, 341, 342), (326, 325, 342, 343), (327, 326, 343, 344), (337, 336, 353, 354), (338, 337, 354, 355), (339, 338, 355, 356), (340, 339, 356, 357), (341, 340, 357, 358), (342, 341, 358, 359), (343, 342, 359, 360), (344, 343, 360, 361), (345, 344, 361, 362), (346, 345, 362, 363), (660, 564, 565, 661), (347, 346, 363, 364), (334, 333, 350, 351), (348, 347, 364, 365), (335, 334, 351, 352), (110, 348, 365), (336, 335, 352, 353), (360, 359, 376, 377), (361, 360, 377, 378), (362, 361, 378, 379), (363, 362, 379, 380), (661, 565, 566, 662), (364, 363, 380, 381), (351, 350, 367, 368), (365, 364, 381, 382), (352, 351, 368, 369), (110, 365, 382), (353, 352, 369, 370), (354, 353, 370, 371), (355, 354, 371, 372), (356, 355, 372, 373), (357, 356, 373, 374), (358, 357, 374, 375), (359, 358, 375, 376), (110, 382, 399), (370, 369, 386, 387), (371, 370, 387, 388), (372, 371, 388, 389), (373, 372, 389, 390), (374, 373, 390, 391), (375, 374, 391, 392), (376, 375, 392, 393), (377, 376, 393, 394), (378, 377, 394, 395), (379, 378, 395, 396), (380, 379, 396, 397), (662, 566, 567, 663), (381, 380, 397, 398), (368, 367, 384, 385), (382, 381, 398, 399), (369, 368, 385, 386), (393, 392, 409, 410), (394, 393, 410, 411), (395, 394, 411, 412), (396, 395, 412, 413), (397, 396, 413, 414), (663, 567, 568, 664), (398, 397, 414, 415), (385, 384, 401, 402), (399, 398, 415, 416), (386, 385, 402, 403), (110, 399, 416), (387, 386, 403, 404), (388, 387, 404, 405), (389, 388, 405, 406), (390, 389, 406, 407), (391, 390, 407, 408), (392, 391, 408, 409), (402, 401, 418, 419), (416, 415, 432, 433), (403, 402, 419, 420), (110, 416, 433), (404, 403, 420, 421), (405, 404, 421, 422), (406, 405, 422, 423), (407, 406, 423, 424), (408, 407, 424, 425), (409, 408, 425, 426), (410, 409, 426, 427), (411, 410, 427, 428), (412, 411, 428, 429), (413, 412, 429, 430), (414, 413, 430, 431), (664, 568, 569, 665), (415, 414, 431, 432), (425, 424, 441, 442), (426, 425, 442, 443), (427, 426, 443, 444), (428, 427, 444, 445), (429, 428, 445, 446), (430, 429, 446, 447), (431, 430, 447, 448), (665, 569, 570, 666), (432, 431, 448, 449), (419, 418, 435, 436), (433, 432, 449, 450), (420, 419, 436, 437), (110, 433, 450), (421, 420, 437, 438), (422, 421, 438, 439), (423, 422, 439, 440), (424, 423, 440, 441), (448, 447, 464, 465), (666, 570, 571, 667), (449, 448, 465, 466), (436, 435, 452, 453), (450, 449, 466, 467), (437, 436, 453, 454), (110, 450, 467), (438, 437, 454, 455), (439, 438, 455, 456), (440, 439, 456, 457), (441, 440, 457, 458), (442, 441, 458, 459), (443, 442, 459, 460), (444, 443, 460, 461), (445, 444, 461, 462), (446, 445, 462, 463), (447, 446, 463, 464), (458, 457, 474, 475), (459, 458, 475, 476), (460, 459, 476, 477), (461, 460, 477, 478), (462, 461, 478, 479), (463, 462, 479, 480), (464, 463, 480, 481), (667, 571, 572, 668), (465, 464, 481, 482), (453, 452, 469, 470), (466, 465, 482, 483), (454, 453, 470, 471), (467, 466, 483, 484), (455, 454, 471, 472), (110, 467, 484), (456, 455, 472, 473), (457, 456, 473, 474), (480, 479, 496, 497), (481, 480, 497, 498), (482, 481, 498, 499), (668, 572, 573, 669), (483, 482, 499, 500), (470, 469, 486, 487), (484, 483, 500, 501), (471, 470, 487, 488), (110, 484, 501), (472, 471, 488, 489), (473, 472, 489, 490), (474, 473, 490, 491), (475, 474, 491, 492), (476, 475, 492, 493), (477, 476, 493, 494), (478, 477, 494, 495), (479, 478, 495, 496), (490, 489, 506, 507), (491, 490, 507, 508), (492, 491, 508, 509), (493, 492, 509, 510), (494, 493, 510, 511), (495, 494, 511, 512), (496, 495, 512, 513), (497, 496, 513, 514), (498, 497, 514, 515), (499, 498, 515, 516), (669, 573, 574, 670), (500, 499, 516, 517), (487, 486, 503, 504), (501, 500, 517, 518), (488, 487, 504, 505), (110, 501, 518), (489, 488, 505, 506), (513, 512, 529, 530), (514, 513, 530, 531), (515, 514, 531, 532), (451, 434, 602, 603), (516, 515, 532, 533), (670, 574, 575, 671), (517, 516, 533, 534), (504, 503, 520, 521), (518, 517, 534, 535), (505, 504, 521, 522), (110, 518, 535), (506, 505, 522, 523), (507, 506, 523, 524), (508, 507, 524, 525), (509, 508, 525, 526), (510, 509, 526, 527), (511, 510, 527, 528), (512, 511, 528, 529), (522, 521, 537, 1), (110, 535, 7), (523, 522, 1, 2), (524, 523, 2, 538), (525, 524, 538, 3), (526, 525, 3, 539), (527, 526, 539, 4), (528, 527, 4, 540), (529, 528, 540, 5), (530, 529, 5, 541), (531, 530, 541, 542), (532, 531, 542, 543), (533, 532, 543, 6), (671, 575, 576, 672), (534, 533, 6, 544), (521, 520, 0, 537), (535, 534, 544, 7), (8, 25, 545, 546), (25, 42, 547, 545), (42, 59, 548, 547), (59, 76, 549, 548), (76, 93, 550, 549), (93, 111, 551, 550), (111, 128, 552, 551), (128, 145, 553, 552), (145, 162, 554, 553), (162, 179, 555, 554), (179, 196, 556, 555), (196, 213, 557, 556), (213, 230, 558, 557), (230, 247, 559, 558), (247, 264, 560, 559), (264, 281, 561, 560), (281, 298, 562, 561), (298, 315, 563, 562), (315, 332, 564, 563), (332, 349, 565, 564), (349, 366, 566, 565), (366, 383, 567, 566), (383, 400, 568, 567), (400, 417, 569, 568), (417, 434, 570, 569), (434, 451, 571, 570), (451, 468, 572, 571), (468, 485, 573, 572), (485, 502, 574, 573), (502, 519, 575, 574), (519, 536, 576, 575), (536, 8, 546, 576), (577, 578, 610, 609), (230, 213, 589, 590), (468, 451, 603, 604), (247, 230, 590, 591), (25, 8, 578, 577), (485, 468, 604, 605), (264, 247, 591, 592), (42, 25, 577, 579), (502, 485, 605, 606), (281, 264, 592, 593), (59, 42, 579, 580), (519, 502, 606, 607), (298, 281, 593, 594), (76, 59, 580, 581), (536, 519, 607, 608), (315, 298, 594, 595), (93, 76, 581, 582), (8, 536, 608, 578), (332, 315, 595, 596), (111, 93, 582, 583), (349, 332, 596, 597), (128, 111, 583, 584), (366, 349, 597, 598), (145, 128, 584, 585), (383, 366, 598, 599), (162, 145, 585, 586), (400, 383, 599, 600), (179, 162, 586, 587), (417, 400, 600, 601), (196, 179, 587, 588), (434, 417, 601, 602), (213, 196, 588, 589), (639, 638, 637, 636, 635, 634, 633, 632, 631, 630, 629, 628, 627, 626, 625, 624, 623, 622, 621, 620, 619, 618, 617, 616, 615, 614, 613, 612, 611, 609, 610, 640), (605, 604, 636, 637), (592, 591, 623, 624), (579, 577, 609, 611), (606, 605, 637, 638), (593, 592, 624, 625), (580, 579, 611, 612), (607, 606, 638, 639), (594, 593, 625, 626), (581, 580, 612, 613), (608, 607, 639, 640), (595, 594, 626, 627), (582, 581, 613, 614), (578, 608, 640, 610), (596, 595, 627, 628), (583, 582, 614, 615), (597, 596, 628, 629), (584, 583, 615, 616), (598, 597, 629, 630), (585, 584, 616, 617), (599, 598, 630, 631), (586, 585, 617, 618), (600, 599, 631, 632), (587, 586, 618, 619), (601, 600, 632, 633), (588, 587, 619, 620), (602, 601, 633, 634), (589, 588, 620, 621), (603, 602, 634, 635), (590, 589, 621, 622), (604, 603, 635, 636), (591, 590, 622, 623), (520, 671, 672, 0), (503, 670, 671, 520), (486, 669, 670, 503), (469, 668, 669, 486), (452, 667, 668, 469), (435, 666, 667, 452), (418, 665, 666, 435), (401, 664, 665, 418), (384, 663, 664, 401), (367, 662, 663, 384), (350, 661, 662, 367), (333, 660, 661, 350), (316, 659, 660, 333), (299, 658, 659, 316), (282, 657, 658, 299), (265, 656, 657, 282), (248, 655, 656, 265), (231, 654, 655, 248), (214, 653, 654, 231), (197, 652, 653, 214), (180, 651, 652, 197), (163, 650, 651, 180), (146, 649, 650, 163), (129, 648, 649, 146), (112, 647, 648, 129), (94, 646, 647, 112), (77, 645, 646, 94), (60, 644, 645, 77), (43, 643, 644, 60), (26, 642, 643, 43), (9, 641, 642, 26), (0, 672, 641, 9)])
_uv = me_sphere.uv_layers.new(name='UVMap')
_uv.uv.foreach_set('vector', [0.75, 0.06667, 0.75, 0.1, 0.7188, 0.1, 0.7188, 0.06667, 0.75, 0.5, 0.75, 0.5333, 0.7188, 0.5333, 0.7188, 0.5, 0.75, 0.03333, 0.75, 0.06667, 0.7188, 0.06667, 0.7188, 0.03333, 0.75, 0.4667, 0.75, 0.5, 0.7188, 0.5, 0.7188, 0.4667, 0.7344, 0.0, 0.75, 0.03333, 0.7188, 0.03333, 0.75, 0.4333, 0.75, 0.4667, 0.7188, 0.4667, 0.7188, 0.4333, 0.75, 0.4, 0.75, 0.4333, 0.7188, 0.4333, 0.7188, 0.4, 0.75, 0.3667, 0.75, 0.4, 0.7188, 0.4, 0.7188, 0.3667, 0.75, 0.3333, 0.75, 0.3667, 0.7188, 0.3667, 0.7188, 0.3333, 0.75, 0.3, 0.75, 0.3333, 0.7188, 0.3333, 0.7188, 0.3, 0.75, 0.2667, 0.75, 0.3, 0.7188, 0.3, 0.7188, 0.2667, 0.75, 0.2333, 0.75, 0.2667, 0.7188, 0.2667, 0.7188, 0.2333, 0.75, 0.2, 0.75, 0.2333, 0.7188, 0.2333, 0.7188, 0.2, 0.75, 0.1667, 0.75, 0.2, 0.7188, 0.2, 0.7188, 0.1667, 0.75, 0.1333, 0.75, 0.1667, 0.7188, 0.1667, 0.7188, 0.1333, 0.75, 0.1, 0.75, 0.1333, 0.7188, 0.1333, 0.7188, 0.1, 0.75, 0.5333, 0.75, 0.5667, 0.7188, 0.5667, 0.7188, 0.5333, 0.7188, 0.1667, 0.7188, 0.2, 0.6875, 0.2, 0.6875, 0.1667, 0.7188, 0.1333, 0.7188, 0.1667, 0.6875, 0.1667, 0.6875, 0.1333, 0.7188, 0.1, 0.7188, 0.1333, 0.6875, 0.1333, 0.6875, 0.1, 0.7188, 0.5333, 0.7188, 0.5667, 0.6875, 0.5667, 0.6875, 0.5333, 0.7188, 0.06667, 0.7188, 0.1, 0.6875, 0.1, 0.6875, 0.06667, 0.7188, 0.5, 0.7188, 0.5333, 0.6875, 0.5333, 0.6875, 0.5, 0.7188, 0.03333, 0.7188, 0.06667, 0.6875, 0.06667, 0.6875, 0.03333, 0.7188, 0.4667, 0.7188, 0.5, 0.6875, 0.5, 0.6875, 0.4667, 0.7031, 0.0, 0.7188, 0.03333, 0.6875, 0.03333, 0.7188, 0.4333, 0.7188, 0.4667, 0.6875, 0.4667, 0.6875, 0.4333, 0.7188, 0.4, 0.7188, 0.4333, 0.6875, 0.4333, 0.6875, 0.4, 0.7188, 0.3667, 0.7188, 0.4, 0.6875, 0.4, 0.6875, 0.3667, 0.7188, 0.3333, 0.7188, 0.3667, 0.6875, 0.3667, 0.6875, 0.3333, 0.7188, 0.3, 0.7188, 0.3333, 0.6875, 0.3333, 0.6875, 0.3, 0.7188, 0.2667, 0.7188, 0.3, 0.6875, 0.3, 0.6875, 0.2667, 0.7188, 0.2333, 0.7188, 0.2667, 0.6875, 0.2667, 0.6875, 0.2333, 0.7188, 0.2, 0.7188, 0.2333, 0.6875, 0.2333, 0.6875, 0.2, 0.6875, 0.4333, 0.6875, 0.4667, 0.6562, 0.4667, 0.6562, 0.4333, 0.6875, 0.4, 0.6875, 0.4333, 0.6562, 0.4333, 0.6562, 0.4, 0.6875, 0.3667, 0.6875, 0.4, 0.6562, 0.4, 0.6562, 0.3667, 0.6875, 0.3333, 0.6875, 0.3667, 0.6562, 0.3667, 0.6562, 0.3333, 0.6875, 0.3, 0.6875, 0.3333, 0.6562, 0.3333, 0.6562, 0.3, 0.6875, 0.2667, 0.6875, 0.3, 0.6562, 0.3, 0.6562, 0.2667, 0.6875, 0.2333, 0.6875, 0.2667, 0.6562, 0.2667, 0.6562, 0.2333, 0.6875, 0.2, 0.6875, 0.2333, 0.6562, 0.2333, 0.6562, 0.2, 0.6875, 0.1667, 0.6875, 0.2, 0.6562, 0.2, 0.6562, 0.1667, 0.6875, 0.1333, 0.6875, 0.1667, 0.6562, 0.1667, 0.6562, 0.1333, 0.6875, 0.1, 0.6875, 0.1333, 0.6562, 0.1333, 0.6562, 0.1, 0.6875, 0.5333, 0.6875, 0.5667, 0.6562, 0.5667, 0.6562, 0.5333, 0.6875, 0.06667, 0.6875, 0.1, 0.6562, 0.1, 0.6562, 0.06667, 0.6875, 0.5, 0.6875, 0.5333, 0.6562, 0.5333, 0.6562, 0.5, 0.6875, 0.03333, 0.6875, 0.06667, 0.6562, 0.06667, 0.6562, 0.03333, 0.6875, 0.4667, 0.6875, 0.5, 0.6562, 0.5, 0.6562, 0.4667, 0.6719, 0.0, 0.6875, 0.03333, 0.6562, 0.03333, 0.6562, 0.2333, 0.6562, 0.2667, 0.625, 0.2667, 0.625, 0.2333, 0.6562, 0.2, 0.6562, 0.2333, 0.625, 0.2333, 0.625, 0.2, 0.6562, 0.1667, 0.6562, 0.2, 0.625, 0.2, 0.625, 0.1667, 0.6562, 0.1333, 0.6562, 0.1667, 0.625, 0.1667, 0.625, 0.1333, 0.6562, 0.1, 0.6562, 0.1333, 0.625, 0.1333, 0.625, 0.1, 0.6562, 0.5333, 0.6562, 0.5667, 0.625, 0.5667, 0.625, 0.5333, 0.6562, 0.06667, 0.6562, 0.1, 0.625, 0.1, 0.625, 0.06667, 0.6562, 0.5, 0.6562, 0.5333, 0.625, 0.5333, 0.625, 0.5, 0.6562, 0.03333, 0.6562, 0.06667, 0.625, 0.06667, 0.625, 0.03333, 0.6562, 0.4667, 0.6562, 0.5, 0.625, 0.5, 0.625, 0.4667, 0.6406, 0.0, 0.6562, 0.03333, 0.625, 0.03333, 0.6562, 0.4333, 0.6562, 0.4667, 0.625, 0.4667, 0.625, 0.4333, 0.6562, 0.4, 0.6562, 0.4333, 0.625, 0.4333, 0.625, 0.4, 0.6562, 0.3667, 0.6562, 0.4, 0.625, 0.4, 0.625, 0.3667, 0.6562, 0.3333, 0.6562, 0.3667, 0.625, 0.3667, 0.625, 0.3333, 0.6562, 0.3, 0.6562, 0.3333, 0.625, 0.3333, 0.625, 0.3, 0.6562, 0.2667, 0.6562, 0.3, 0.625, 0.3, 0.625, 0.2667, 0.625, 0.03333, 0.625, 0.06667, 0.5938, 0.06667, 0.5938, 0.03333, 0.625, 0.4667, 0.625, 0.5, 0.5938, 0.5, 0.5938, 0.4667, 0.6094, 0.0, 0.625, 0.03333, 0.5938, 0.03333, 0.625, 0.4333, 0.625, 0.4667, 0.5938, 0.4667, 0.5938, 0.4333, 0.625, 0.4, 0.625, 0.4333, 0.5938, 0.4333, 0.5938, 0.4, 0.625, 0.3667, 0.625, 0.4, 0.5938, 0.4, 0.5938, 0.3667, 0.625, 0.3333, 0.625, 0.3667, 0.5938, 0.3667, 0.5938, 0.3333, 0.625, 0.3, 0.625, 0.3333, 0.5938, 0.3333, 0.5938, 0.3, 0.625, 0.2667, 0.625, 0.3, 0.5938, 0.3, 0.5938, 0.2667, 0.625, 0.2333, 0.625, 0.2667, 0.5938, 0.2667, 0.5938, 0.2333, 0.625, 0.2, 0.625, 0.2333, 0.5938, 0.2333, 0.5938, 0.2, 0.625, 0.1667, 0.625, 0.2, 0.5938, 0.2, 0.5938, 0.1667, 0.625, 0.1333, 0.625, 0.1667, 0.5938, 0.1667, 0.5938, 0.1333, 0.625, 0.1, 0.625, 0.1333, 0.5938, 0.1333, 0.5938, 0.1, 0.625, 0.5333, 0.625, 0.5667, 0.5938, 0.5667, 0.5938, 0.5333, 0.625, 0.06667, 0.625, 0.1, 0.5938, 0.1, 0.5938, 0.06667, 0.625, 0.5, 0.625, 0.5333, 0.5938, 0.5333, 0.5938, 0.5, 0.5938, 0.2667, 0.5938, 0.3, 0.5625, 0.3, 0.5625, 0.2667, 0.5938, 0.2333, 0.5938, 0.2667, 0.5625, 0.2667, 0.5625, 0.2333, 0.5938, 0.2, 0.5938, 0.2333, 0.5625, 0.2333, 0.5625, 0.2, 0.5938, 0.1667, 0.5938, 0.2, 0.5625, 0.2, 0.5625, 0.1667, 0.5938, 0.1333, 0.5938, 0.1667, 0.5625, 0.1667, 0.5625, 0.1333, 0.5938, 0.1, 0.5938, 0.1333, 0.5625, 0.1333, 0.5625, 0.1, 0.5938, 0.5333, 0.5938, 0.5667, 0.5625, 0.5667, 0.5625, 0.5333, 0.5938, 0.06667, 0.5938, 0.1, 0.5625, 0.1, 0.5625, 0.06667, 0.5938, 0.5, 0.5938, 0.5333, 0.5625, 0.5333, 0.5625, 0.5, 0.5938, 0.03333, 0.5938, 0.06667, 0.5625, 0.06667, 0.5625, 0.03333, 0.5938, 0.4667, 0.5938, 0.5, 0.5625, 0.5, 0.5625, 0.4667, 0.5781, 0.0, 0.5938, 0.03333, 0.5625, 0.03333, 0.5938, 0.4333, 0.5938, 0.4667, 0.5625, 0.4667, 0.5625, 0.4333, 0.5938, 0.4, 0.5938, 0.4333, 0.5625, 0.4333, 0.5625, 0.4, 0.5938, 0.3667, 0.5938, 0.4, 0.5625, 0.4, 0.5625, 0.3667, 0.5938, 0.3333, 0.5938, 0.3667, 0.5625, 0.3667, 0.5625, 0.3333, 0.5938, 0.3, 0.5938, 0.3333, 0.5625, 0.3333, 0.5625, 0.3, 0.5625, 0.06667, 0.5625, 0.1, 0.5312, 0.1, 0.5312, 0.06667, 0.5625, 0.5, 0.5625, 0.5333, 0.5312, 0.5333, 0.5312, 0.5, 0.5625, 0.03333, 0.5625, 0.06667, 0.5312, 0.06667, 0.5312, 0.03333, 0.5625, 0.4667, 0.5625, 0.5, 0.5312, 0.5, 0.5312, 0.4667, 0.5469, 0.0, 0.5625, 0.03333, 0.5312, 0.03333, 0.5625, 0.4333, 0.5625, 0.4667, 0.5312, 0.4667, 0.5312, 0.4333, 0.5625, 0.4, 0.5625, 0.4333, 0.5312, 0.4333, 0.5312, 0.4, 0.5625, 0.3667, 0.5625, 0.4, 0.5312, 0.4, 0.5312, 0.3667, 0.5625, 0.3333, 0.5625, 0.3667, 0.5312, 0.3667, 0.5312, 0.3333, 0.5625, 0.3, 0.5625, 0.3333, 0.5312, 0.3333, 0.5312, 0.3, 0.5625, 0.2667, 0.5625, 0.3, 0.5312, 0.3, 0.5312, 0.2667, 0.5625, 0.2333, 0.5625, 0.2667, 0.5312, 0.2667, 0.5312, 0.2333, 0.5625, 0.2, 0.5625, 0.2333, 0.5312, 0.2333, 0.5312, 0.2, 0.5625, 0.1667, 0.5625, 0.2, 0.5312, 0.2, 0.5312, 0.1667, 0.5625, 0.1333, 0.5625, 0.1667, 0.5312, 0.1667, 0.5312, 0.1333, 0.5625, 0.1, 0.5625, 0.1333, 0.5312, 0.1333, 0.5312, 0.1, 0.5625, 0.5333, 0.5625, 0.5667, 0.5312, 0.5667, 0.5312, 0.5333, 0.5312, 0.3, 0.5312, 0.3333, 0.5, 0.3333, 0.5, 0.3, 0.5312, 0.2667, 0.5312, 0.3, 0.5, 0.3, 0.5, 0.2667, 0.5312, 0.2333, 0.5312, 0.2667, 0.5, 0.2667, 0.5, 0.2333, 0.5312, 0.2, 0.5312, 0.2333, 0.5, 0.2333, 0.5, 0.2, 0.5312, 0.1667, 0.5312, 0.2, 0.5, 0.2, 0.5, 0.1667, 0.5312, 0.1333, 0.5312, 0.1667, 0.5, 0.1667, 0.5, 0.1333, 0.5312, 0.1, 0.5312, 0.1333, 0.5, 0.1333, 0.5, 0.1, 0.5312, 0.5333, 0.5312, 0.5667, 0.5, 0.5667, 0.5, 0.5333, 0.5312, 0.06667, 0.5312, 0.1, 0.5, 0.1, 0.5, 0.06667, 0.5312, 0.5, 0.5312, 0.5333, 0.5, 0.5333, 0.5, 0.5, 0.5312, 0.03333, 0.5312, 0.06667, 0.5, 0.06667, 0.5, 0.03333, 0.5312, 0.4667, 0.5312, 0.5, 0.5, 0.5, 0.5, 0.4667, 0.5156, 0.0, 0.5312, 0.03333, 0.5, 0.03333, 0.5312, 0.4333, 0.5312, 0.4667, 0.5, 0.4667, 0.5, 0.4333, 0.5312, 0.4, 0.5312, 0.4333, 0.5, 0.4333, 0.5, 0.4, 0.5312, 0.3667, 0.5312, 0.4, 0.5, 0.4, 0.5, 0.3667, 0.5312, 0.3333, 0.5312, 0.3667, 0.5, 0.3667, 0.5, 0.3333, 0.5, 0.1, 0.5, 0.1333, 0.4687, 0.1333, 0.4688, 0.1, 0.5, 0.5333, 0.5, 0.5667, 0.4688, 0.5667, 0.4687, 0.5333, 0.5, 0.06667, 0.5, 0.1, 0.4688, 0.1, 0.4688, 0.06667, 0.5, 0.5, 0.5, 0.5333, 0.4688, 0.5333, 0.4687, 0.5, 0.5, 0.03333, 0.5, 0.06667, 0.4688, 0.06667, 0.4688, 0.03333, 0.5, 0.4667, 0.5, 0.5, 0.4687, 0.5, 0.4688, 0.4667, 0.4844, 0.0, 0.5, 0.03333, 0.4688, 0.03333, 0.5, 0.4333, 0.5, 0.4667, 0.4688, 0.4667, 0.4688, 0.4333, 0.5, 0.4, 0.5, 0.4333, 0.4688, 0.4333, 0.4688, 0.4, 0.5, 0.3667, 0.5, 0.4, 0.4688, 0.4, 0.4688, 0.3667, 0.5, 0.3333, 0.5, 0.3667, 0.4688, 0.3667, 0.4688, 0.3333, 0.5, 0.3, 0.5, 0.3333, 0.4688, 0.3333, 0.4687, 0.3, 0.5, 0.2667, 0.5, 0.3, 0.4687, 0.3, 0.4688, 0.2667, 0.5, 0.2333, 0.5, 0.2667, 0.4688, 0.2667, 0.4688, 0.2333, 0.5, 0.2, 0.5, 0.2333, 0.4688, 0.2333, 0.4688, 0.2, 0.5, 0.1667, 0.5, 0.2, 0.4688, 0.2, 0.4687, 0.1667, 0.5, 0.1333, 0.5, 0.1667, 0.4687, 0.1667, 0.4687, 0.1333, 0.4688, 0.3667, 0.4688, 0.4, 0.4375, 0.4, 0.4375, 0.3667, 0.4688, 0.3333, 0.4688, 0.3667, 0.4375, 0.3667, 0.4375, 0.3333, 0.4687, 0.3, 0.4688, 0.3333, 0.4375, 0.3333, 0.4375, 0.3, 0.4688, 0.2667, 0.4687, 0.3, 0.4375, 0.3, 0.4375, 0.2667, 0.4688, 0.2333, 0.4688, 0.2667, 0.4375, 0.2667, 0.4375, 0.2333, 0.4688, 0.2, 0.4688, 0.2333, 0.4375, 0.2333, 0.4375, 0.2, 0.4687, 0.1667, 0.4688, 0.2, 0.4375, 0.2, 0.4375, 0.1667, 0.4687, 0.1333, 0.4687, 0.1667, 0.4375, 0.1667, 0.4375, 0.1333, 0.4688, 0.1, 0.4687, 0.1333, 0.4375, 0.1333, 0.4375, 0.1, 0.4687, 0.5333, 0.4688, 0.5667, 0.4375, 0.5667, 0.4375, 0.5333, 0.4688, 0.06667, 0.4688, 0.1, 0.4375, 0.1, 0.4375, 0.06667, 0.4687, 0.5, 0.4688, 0.5333, 0.4375, 0.5333, 0.4375, 0.5, 0.4688, 0.03333, 0.4688, 0.06667, 0.4375, 0.06667, 0.4375, 0.03333, 0.4688, 0.4667, 0.4687, 0.5, 0.4375, 0.5, 0.4375, 0.4667, 0.4531, 0.0, 0.4688, 0.03333, 0.4375, 0.03333, 0.4688, 0.4333, 0.4688, 0.4667, 0.4375, 0.4667, 0.4375, 0.4333, 0.4688, 0.4, 0.4688, 0.4333, 0.4375, 0.4333, 0.4375, 0.4, 0.4375, 0.1667, 0.4375, 0.2, 0.4062, 0.2, 0.4062, 0.1667, 0.4375, 0.1333, 0.4375, 0.1667, 0.4062, 0.1667, 0.4062, 0.1333, 0.4375, 0.1, 0.4375, 0.1333, 0.4062, 0.1333, 0.4062, 0.1, 0.4375, 0.5333, 0.4375, 0.5667, 0.4062, 0.5667, 0.4062, 0.5333, 0.4375, 0.06667, 0.4375, 0.1, 0.4062, 0.1, 0.4062, 0.06667, 0.4375, 0.5, 0.4375, 0.5333, 0.4062, 0.5333, 0.4062, 0.5, 0.4375, 0.03333, 0.4375, 0.06667, 0.4062, 0.06667, 0.4062, 0.03333, 0.4375, 0.4667, 0.4375, 0.5, 0.4062, 0.5, 0.4062, 0.4667, 0.4219, 0.0, 0.4375, 0.03333, 0.4062, 0.03333, 0.4375, 0.4333, 0.4375, 0.4667, 0.4062, 0.4667, 0.4062, 0.4333, 0.4375, 0.4, 0.4375, 0.4333, 0.4062, 0.4333, 0.4062, 0.4, 0.4375, 0.3667, 0.4375, 0.4, 0.4062, 0.4, 0.4062, 0.3667, 0.4375, 0.3333, 0.4375, 0.3667, 0.4062, 0.3667, 0.4062, 0.3333, 0.4375, 0.3, 0.4375, 0.3333, 0.4062, 0.3333, 0.4062, 0.3, 0.4375, 0.2667, 0.4375, 0.3, 0.4062, 0.3, 0.4062, 0.2667, 0.4375, 0.2333, 0.4375, 0.2667, 0.4062, 0.2667, 0.4062, 0.2333, 0.4375, 0.2, 0.4375, 0.2333, 0.4062, 0.2333, 0.4062, 0.2, 0.4062, 0.4, 0.4062, 0.4333, 0.375, 0.4333, 0.375, 0.4, 0.4062, 0.3667, 0.4062, 0.4, 0.375, 0.4, 0.375, 0.3667, 0.4062, 0.3333, 0.4062, 0.3667, 0.375, 0.3667, 0.375, 0.3333, 0.4062, 0.3, 0.4062, 0.3333, 0.375, 0.3333, 0.375, 0.3, 0.4062, 0.2667, 0.4062, 0.3, 0.375, 0.3, 0.375, 0.2667, 0.4062, 0.2333, 0.4062, 0.2667, 0.375, 0.2667, 0.375, 0.2333, 0.4062, 0.2, 0.4062, 0.2333, 0.375, 0.2333, 0.375, 0.2, 0.4062, 0.1667, 0.4062, 0.2, 0.375, 0.2, 0.375, 0.1667, 0.4062, 0.1333, 0.4062, 0.1667, 0.375, 0.1667, 0.375, 0.1333, 0.4062, 0.1, 0.4062, 0.1333, 0.375, 0.1333, 0.375, 0.1, 0.4062, 0.5333, 0.4062, 0.5667, 0.375, 0.5667, 0.375, 0.5333, 0.4062, 0.06667, 0.4062, 0.1, 0.375, 0.1, 0.375, 0.06667, 0.4062, 0.5, 0.4062, 0.5333, 0.375, 0.5333, 0.375, 0.5, 0.4062, 0.03333, 0.4062, 0.06667, 0.375, 0.06667, 0.375, 0.03333, 0.4062, 0.4667, 0.4062, 0.5, 0.375, 0.5, 0.375, 0.4667, 0.3906, 0.0, 0.4062, 0.03333, 0.375, 0.03333, 0.4062, 0.4333, 0.4062, 0.4667, 0.375, 0.4667, 0.375, 0.4333, 0.375, 0.2, 0.375, 0.2333, 0.3438, 0.2333, 0.3438, 0.2, 0.375, 0.1667, 0.375, 0.2, 0.3438, 0.2, 0.3437, 0.1667, 0.375, 0.1333, 0.375, 0.1667, 0.3437, 0.1667, 0.3438, 0.1333, 0.375, 0.1, 0.375, 0.1333, 0.3438, 0.1333, 0.3438, 0.1, 0.375, 0.5333, 0.375, 0.5667, 0.3438, 0.5667, 0.3438, 0.5333, 0.375, 0.06667, 0.375, 0.1, 0.3438, 0.1, 0.3438, 0.06667, 0.375, 0.5, 0.375, 0.5333, 0.3438, 0.5333, 0.3437, 0.5, 0.375, 0.03333, 0.375, 0.06667, 0.3438, 0.06667, 0.3438, 0.03333, 0.375, 0.4667, 0.375, 0.5, 0.3437, 0.5, 0.3438, 0.4667, 0.3594, 0.0, 0.375, 0.03333, 0.3438, 0.03333, 0.375, 0.4333, 0.375, 0.4667, 0.3438, 0.4667, 0.3438, 0.4333, 0.375, 0.4, 0.375, 0.4333, 0.3438, 0.4333, 0.3438, 0.4, 0.375, 0.3667, 0.375, 0.4, 0.3438, 0.4, 0.3438, 0.3667, 0.375, 0.3333, 0.375, 0.3667, 0.3438, 0.3667, 0.3438, 0.3333, 0.375, 0.3, 0.375, 0.3333, 0.3438, 0.3333, 0.3438, 0.3, 0.375, 0.2667, 0.375, 0.3, 0.3438, 0.3, 0.3438, 0.2667, 0.375, 0.2333, 0.375, 0.2667, 0.3438, 0.2667, 0.3438, 0.2333, 0.3438, 0.4667, 0.3437, 0.5, 0.3125, 0.5, 0.3125, 0.4667, 0.3281, 0.0, 0.3438, 0.03333, 0.3125, 0.03333, 0.3438, 0.4333, 0.3438, 0.4667, 0.3125, 0.4667, 0.3125, 0.4333, 0.3438, 0.4, 0.3438, 0.4333, 0.3125, 0.4333, 0.3125, 0.4, 0.3438, 0.3667, 0.3438, 0.4, 0.3125, 0.4, 0.3125, 0.3667, 0.3438, 0.3333, 0.3438, 0.3667, 0.3125, 0.3667, 0.3125, 0.3333, 0.3438, 0.3, 0.3438, 0.3333, 0.3125, 0.3333, 0.3125, 0.3, 0.3438, 0.2667, 0.3438, 0.3, 0.3125, 0.3, 0.3125, 0.2667, 0.3438, 0.2333, 0.3438, 0.2667, 0.3125, 0.2667, 0.3125, 0.2333, 0.3438, 0.2, 0.3438, 0.2333, 0.3125, 0.2333, 0.3125, 0.2, 0.3437, 0.1667, 0.3438, 0.2, 0.3125, 0.2, 0.3125, 0.1667, 0.3438, 0.1333, 0.3437, 0.1667, 0.3125, 0.1667, 0.3125, 0.1333, 0.3438, 0.1, 0.3438, 0.1333, 0.3125, 0.1333, 0.3125, 0.1, 0.3438, 0.5333, 0.3438, 0.5667, 0.3125, 0.5667, 0.3125, 0.5333, 0.3438, 0.06667, 0.3438, 0.1, 0.3125, 0.1, 0.3125, 0.06667, 0.3437, 0.5, 0.3438, 0.5333, 0.3125, 0.5333, 0.3125, 0.5, 0.3438, 0.03333, 0.3438, 0.06667, 0.3125, 0.06667, 0.3125, 0.03333, 0.3125, 0.2667, 0.3125, 0.3, 0.2812, 0.3, 0.2812, 0.2667, 0.3125, 0.2333, 0.3125, 0.2667, 0.2812, 0.2667, 0.2812, 0.2333, 0.3125, 0.2, 0.3125, 0.2333, 0.2812, 0.2333, 0.2812, 0.2, 0.3125, 0.1667, 0.3125, 0.2, 0.2812, 0.2, 0.2812, 0.1667, 0.3125, 0.1333, 0.3125, 0.1667, 0.2812, 0.1667, 0.2812, 0.1333, 0.3125, 0.1, 0.3125, 0.1333, 0.2812, 0.1333, 0.2812, 0.1, 0.3125, 0.5333, 0.3125, 0.5667, 0.2812, 0.5667, 0.2812, 0.5333, 0.3125, 0.06667, 0.3125, 0.1, 0.2812, 0.1, 0.2812, 0.06667, 0.3125, 0.5, 0.3125, 0.5333, 0.2812, 0.5333, 0.2812, 0.5, 0.3125, 0.03333, 0.3125, 0.06667, 0.2812, 0.06667, 0.2812, 0.03333, 0.3125, 0.4667, 0.3125, 0.5, 0.2812, 0.5, 0.2812, 0.4667, 0.2969, 0.0, 0.3125, 0.03333, 0.2812, 0.03333, 0.3125, 0.4333, 0.3125, 0.4667, 0.2812, 0.4667, 0.2812, 0.4333, 0.3125, 0.4, 0.3125, 0.4333, 0.2812, 0.4333, 0.2812, 0.4, 0.3125, 0.3667, 0.3125, 0.4, 0.2812, 0.4, 0.2812, 0.3667, 0.3125, 0.3333, 0.3125, 0.3667, 0.2812, 0.3667, 0.2812, 0.3333, 0.3125, 0.3, 0.3125, 0.3333, 0.2812, 0.3333, 0.2812, 0.3, 0.2812, 0.06667, 0.2812, 0.1, 0.25, 0.1, 0.25, 0.06667, 0.2812, 0.5, 0.2812, 0.5333, 0.25, 0.5333, 0.25, 0.5, 0.2812, 0.03333, 0.2812, 0.06667, 0.25, 0.06667, 0.25, 0.03333, 0.2812, 0.4667, 0.2812, 0.5, 0.25, 0.5, 0.25, 0.4667, 0.2656, 0.0, 0.2812, 0.03333, 0.25, 0.03333, 0.2812, 0.4333, 0.2812, 0.4667, 0.25, 0.4667, 0.25, 0.4333, 0.2812, 0.4, 0.2812, 0.4333, 0.25, 0.4333, 0.25, 0.4, 0.2812, 0.3667, 0.2812, 0.4, 0.25, 0.4, 0.25, 0.3667, 0.2812, 0.3333, 0.2812, 0.3667, 0.25, 0.3667, 0.25, 0.3333, 0.2812, 0.3, 0.2812, 0.3333, 0.25, 0.3333, 0.25, 0.3, 0.2812, 0.2667, 0.2812, 0.3, 0.25, 0.3, 0.25, 0.2667, 0.2812, 0.2333, 0.2812, 0.2667, 0.25, 0.2667, 0.25, 0.2333, 0.2812, 0.2, 0.2812, 0.2333, 0.25, 0.2333, 0.25, 0.2, 0.2812, 0.1667, 0.2812, 0.2, 0.25, 0.2, 0.25, 0.1667, 0.2812, 0.1333, 0.2812, 0.1667, 0.25, 0.1667, 0.25, 0.1333, 0.2812, 0.1, 0.2812, 0.1333, 0.25, 0.1333, 0.25, 0.1, 0.2812, 0.5333, 0.2812, 0.5667, 0.25, 0.5667, 0.25, 0.5333, 0.25, 0.3, 0.25, 0.3333, 0.2188, 0.3333, 0.2188, 0.3, 0.25, 0.2667, 0.25, 0.3, 0.2188, 0.3, 0.2188, 0.2667, 0.25, 0.2333, 0.25, 0.2667, 0.2188, 0.2667, 0.2188, 0.2333, 0.25, 0.2, 0.25, 0.2333, 0.2188, 0.2333, 0.2188, 0.2, 0.25, 0.1667, 0.25, 0.2, 0.2188, 0.2, 0.2187, 0.1667, 0.25, 0.1333, 0.25, 0.1667, 0.2187, 0.1667, 0.2188, 0.1333, 0.25, 0.1, 0.25, 0.1333, 0.2188, 0.1333, 0.2188, 0.1, 0.25, 0.5333, 0.25, 0.5667, 0.2188, 0.5667, 0.2188, 0.5333, 0.25, 0.06667, 0.25, 0.1, 0.2188, 0.1, 0.2188, 0.06667, 0.25, 0.5, 0.25, 0.5333, 0.2188, 0.5333, 0.2187, 0.5, 0.25, 0.03333, 0.25, 0.06667, 0.2188, 0.06667, 0.2188, 0.03333, 0.25, 0.4667, 0.25, 0.5, 0.2187, 0.5, 0.2188, 0.4667, 0.2344, 0.0, 0.25, 0.03333, 0.2188, 0.03333, 0.25, 0.4333, 0.25, 0.4667, 0.2188, 0.4667, 0.2188, 0.4333, 0.25, 0.4, 0.25, 0.4333, 0.2188, 0.4333, 0.2188, 0.4, 0.25, 0.3667, 0.25, 0.4, 0.2188, 0.4, 0.2188, 0.3667, 0.25, 0.3333, 0.25, 0.3667, 0.2188, 0.3667, 0.2188, 0.3333, 0.2188, 0.1, 0.2188, 0.1333, 0.1875, 0.1333, 0.1875, 0.1, 0.2188, 0.5333, 0.2188, 0.5667, 0.1875, 0.5667, 0.1875, 0.5333, 0.2188, 0.06667, 0.2188, 0.1, 0.1875, 0.1, 0.1875, 0.06667, 0.2187, 0.5, 0.2188, 0.5333, 0.1875, 0.5333, 0.1875, 0.5, 0.2188, 0.03333, 0.2188, 0.06667, 0.1875, 0.06667, 0.1875, 0.03333, 0.2188, 0.4667, 0.2187, 0.5, 0.1875, 0.5, 0.1875, 0.4667, 0.2031, 0.0, 0.2188, 0.03333, 0.1875, 0.03333, 0.2188, 0.4333, 0.2188, 0.4667, 0.1875, 0.4667, 0.1875, 0.4333, 0.2188, 0.4, 0.2188, 0.4333, 0.1875, 0.4333, 0.1875, 0.4, 0.2188, 0.3667, 0.2188, 0.4, 0.1875, 0.4, 0.1875, 0.3667, 0.2188, 0.3333, 0.2188, 0.3667, 0.1875, 0.3667, 0.1875, 0.3333, 0.2188, 0.3, 0.2188, 0.3333, 0.1875, 0.3333, 0.1875, 0.3, 0.2188, 0.2667, 0.2188, 0.3, 0.1875, 0.3, 0.1875, 0.2667, 0.2188, 0.2333, 0.2188, 0.2667, 0.1875, 0.2667, 0.1875, 0.2333, 0.2188, 0.2, 0.2188, 0.2333, 0.1875, 0.2333, 0.1875, 0.2, 0.2187, 0.1667, 0.2188, 0.2, 0.1875, 0.2, 0.1875, 0.1667, 0.2188, 0.1333, 0.2187, 0.1667, 0.1875, 0.1667, 0.1875, 0.1333, 0.1875, 0.3333, 0.1875, 0.3667, 0.1562, 0.3667, 0.1562, 0.3333, 0.1875, 0.3, 0.1875, 0.3333, 0.1562, 0.3333, 0.1562, 0.3, 0.1875, 0.2667, 0.1875, 0.3, 0.1562, 0.3, 0.1563, 0.2667, 0.1875, 0.2333, 0.1875, 0.2667, 0.1563, 0.2667, 0.1562, 0.2333, 0.1875, 0.2, 0.1875, 0.2333, 0.1562, 0.2333, 0.1562, 0.2, 0.1875, 0.1667, 0.1875, 0.2, 0.1562, 0.2, 0.1562, 0.1667, 0.1875, 0.1333, 0.1875, 0.1667, 0.1562, 0.1667, 0.1562, 0.1333, 0.1875, 0.1, 0.1875, 0.1333, 0.1562, 0.1333, 0.1562, 0.1, 0.1875, 0.5333, 0.1875, 0.5667, 0.1562, 0.5667, 0.1562, 0.5333, 0.1875, 0.06667, 0.1875, 0.1, 0.1562, 0.1, 0.1562, 0.06667, 0.1875, 0.5, 0.1875, 0.5333, 0.1562, 0.5333, 0.1562, 0.5, 0.1875, 0.03333, 0.1875, 0.06667, 0.1562, 0.06667, 0.1562, 0.03333, 0.1875, 0.4667, 0.1875, 0.5, 0.1562, 0.5, 0.1562, 0.4667, 0.1719, 0.0, 0.1875, 0.03333, 0.1562, 0.03333, 0.1875, 0.4333, 0.1875, 0.4667, 0.1562, 0.4667, 0.1562, 0.4333, 0.1875, 0.4, 0.1875, 0.4333, 0.1562, 0.4333, 0.1563, 0.4, 0.1875, 0.3667, 0.1875, 0.4, 0.1563, 0.4, 0.1562, 0.3667, 0.1562, 0.1333, 0.1562, 0.1667, 0.125, 0.1667, 0.125, 0.1333, 0.1562, 0.1, 0.1562, 0.1333, 0.125, 0.1333, 0.125, 0.1, 0.1562, 0.5333, 0.1562, 0.5667, 0.125, 0.5667, 0.125, 0.5333, 0.1562, 0.06667, 0.1562, 0.1, 0.125, 0.1, 0.125, 0.06667, 0.1562, 0.5, 0.1562, 0.5333, 0.125, 0.5333, 0.125, 0.5, 0.1562, 0.03333, 0.1562, 0.06667, 0.125, 0.06667, 0.125, 0.03333, 0.1562, 0.4667, 0.1562, 0.5, 0.125, 0.5, 0.125, 0.4667, 0.1406, 0.0, 0.1562, 0.03333, 0.125, 0.03333, 0.1562, 0.4333, 0.1562, 0.4667, 0.125, 0.4667, 0.125, 0.4333, 0.1563, 0.4, 0.1562, 0.4333, 0.125, 0.4333, 0.125, 0.4, 0.1562, 0.3667, 0.1563, 0.4, 0.125, 0.4, 0.125, 0.3667, 0.1562, 0.3333, 0.1562, 0.3667, 0.125, 0.3667, 0.125, 0.3333, 0.1562, 0.3, 0.1562, 0.3333, 0.125, 0.3333, 0.125, 0.3, 0.1563, 0.2667, 0.1562, 0.3, 0.125, 0.3, 0.125, 0.2667, 0.1562, 0.2333, 0.1563, 0.2667, 0.125, 0.2667, 0.125, 0.2333, 0.1562, 0.2, 0.1562, 0.2333, 0.125, 0.2333, 0.125, 0.2, 0.1562, 0.1667, 0.1562, 0.2, 0.125, 0.2, 0.125, 0.1667, 0.125, 0.4, 0.125, 0.4333, 0.09375, 0.4333, 0.09375, 0.4, 0.125, 0.3667, 0.125, 0.4, 0.09375, 0.4, 0.09375, 0.3667, 0.125, 0.3333, 0.125, 0.3667, 0.09375, 0.3667, 0.09375, 0.3333, 0.125, 0.3, 0.125, 0.3333, 0.09375, 0.3333, 0.09375, 0.3, 0.125, 0.2667, 0.125, 0.3, 0.09375, 0.3, 0.09375, 0.2667, 0.125, 0.2333, 0.125, 0.2667, 0.09375, 0.2667, 0.09375, 0.2333, 0.125, 0.2, 0.125, 0.2333, 0.09375, 0.2333, 0.09375, 0.2, 0.125, 0.1667, 0.125, 0.2, 0.09375, 0.2, 0.09375, 0.1667, 0.125, 0.1333, 0.125, 0.1667, 0.09375, 0.1667, 0.09375, 0.1333, 0.125, 0.1, 0.125, 0.1333, 0.09375, 0.1333, 0.09375, 0.1, 0.125, 0.5333, 0.125, 0.5667, 0.09375, 0.5667, 0.09375, 0.5333, 0.125, 0.06667, 0.125, 0.1, 0.09375, 0.1, 0.09375, 0.06667, 0.125, 0.5, 0.125, 0.5333, 0.09375, 0.5333, 0.09375, 0.5, 0.125, 0.03333, 0.125, 0.06667, 0.09375, 0.06667, 0.09375, 0.03333, 0.125, 0.4667, 0.125, 0.5, 0.09375, 0.5, 0.09375, 0.4667, 0.1094, 0.0, 0.125, 0.03333, 0.09375, 0.03333, 0.125, 0.4333, 0.125, 0.4667, 0.09375, 0.4667, 0.09375, 0.4333, 0.09375, 0.2, 0.09375, 0.2333, 0.0625, 0.2333, 0.0625, 0.2, 0.09375, 0.1667, 0.09375, 0.2, 0.0625, 0.2, 0.0625, 0.1667, 0.09375, 0.1333, 0.09375, 0.1667, 0.0625, 0.1667, 0.0625, 0.1333, 0.09375, 0.1, 0.09375, 0.1333, 0.0625, 0.1333, 0.0625, 0.1, 0.09375, 0.5333, 0.09375, 0.5667, 0.0625, 0.5667, 0.0625, 0.5333, 0.09375, 0.06667, 0.09375, 0.1, 0.0625, 0.1, 0.0625, 0.06667, 0.09375, 0.5, 0.09375, 0.5333, 0.0625, 0.5333, 0.0625, 0.5, 0.09375, 0.03333, 0.09375, 0.06667, 0.0625, 0.06667, 0.0625, 0.03333, 0.09375, 0.4667, 0.09375, 0.5, 0.0625, 0.5, 0.0625, 0.4667, 0.07812, 0.0, 0.09375, 0.03333, 0.0625, 0.03333, 0.09375, 0.4333, 0.09375, 0.4667, 0.0625, 0.4667, 0.0625, 0.4333, 0.09375, 0.4, 0.09375, 0.4333, 0.0625, 0.4333, 0.0625, 0.4, 0.09375, 0.3667, 0.09375, 0.4, 0.0625, 0.4, 0.0625, 0.3667, 0.09375, 0.3333, 0.09375, 0.3667, 0.0625, 0.3667, 0.0625, 0.3333, 0.09375, 0.3, 0.09375, 0.3333, 0.0625, 0.3333, 0.0625, 0.3, 0.09375, 0.2667, 0.09375, 0.3, 0.0625, 0.3, 0.0625, 0.2667, 0.09375, 0.2333, 0.09375, 0.2667, 0.0625, 0.2667, 0.0625, 0.2333, 0.04687, 0.0, 0.0625, 0.03333, 0.03125, 0.03333, 0.0625, 0.4333, 0.0625, 0.4667, 0.03125, 0.4667, 0.03125, 0.4333, 0.0625, 0.4, 0.0625, 0.4333, 0.03125, 0.4333, 0.03125, 0.4, 0.0625, 0.3667, 0.0625, 0.4, 0.03125, 0.4, 0.03125, 0.3667, 0.0625, 0.3333, 0.0625, 0.3667, 0.03125, 0.3667, 0.03125, 0.3333, 0.0625, 0.3, 0.0625, 0.3333, 0.03125, 0.3333, 0.03125, 0.3, 0.0625, 0.2667, 0.0625, 0.3, 0.03125, 0.3, 0.03125, 0.2667, 0.0625, 0.2333, 0.0625, 0.2667, 0.03125, 0.2667, 0.03125, 0.2333, 0.0625, 0.2, 0.0625, 0.2333, 0.03125, 0.2333, 0.03125, 0.2, 0.0625, 0.1667, 0.0625, 0.2, 0.03125, 0.2, 0.03125, 0.1667, 0.0625, 0.1333, 0.0625, 0.1667, 0.03125, 0.1667, 0.03125, 0.1333, 0.0625, 0.1, 0.0625, 0.1333, 0.03125, 0.1333, 0.03125, 0.1, 0.0625, 0.5333, 0.0625, 0.5667, 0.03125, 0.5667, 0.03125, 0.5333, 0.0625, 0.06667, 0.0625, 0.1, 0.03125, 0.1, 0.03125, 0.06667, 0.0625, 0.5, 0.0625, 0.5333, 0.03125, 0.5333, 0.03125, 0.5, 0.0625, 0.03333, 0.0625, 0.06667, 0.03125, 0.06667, 0.03125, 0.03333, 0.0625, 0.4667, 0.0625, 0.5, 0.03125, 0.5, 0.03125, 0.4667, 0.03125, 0.2333, 0.03125, 0.2667, 0.0, 0.2667, 0.0, 0.2333, 0.03125, 0.2, 0.03125, 0.2333, 0.0, 0.2333, 0.0, 0.2, 0.03125, 0.1667, 0.03125, 0.2, 0.0, 0.2, 0.0, 0.1667, 0.03125, 0.1333, 0.03125, 0.1667, 0.0, 0.1667, 0.0, 0.1333, 0.03125, 0.1, 0.03125, 0.1333, 0.0, 0.1333, 0.0, 0.1, 0.03125, 0.5333, 0.03125, 0.5667, 0.0, 0.5667, 0.0, 0.5333, 0.03125, 0.06667, 0.03125, 0.1, 0.0, 0.1, 0.0, 0.06667, 0.03125, 0.5, 0.03125, 0.5333, 0.0, 0.5333, 0.0, 0.5, 0.03125, 0.03333, 0.03125, 0.06667, 0.0, 0.06667, 0.0, 0.03333, 0.03125, 0.4667, 0.03125, 0.5, 0.0, 0.5, 0.0, 0.4667, 0.01562, 0.0, 0.03125, 0.03333, 0.0, 0.03333, 0.03125, 0.4333, 0.03125, 0.4667, 0.0, 0.4667, 0.0, 0.4333, 0.03125, 0.4, 0.03125, 0.4333, 0.0, 0.4333, 0.0, 0.4, 0.03125, 0.3667, 0.03125, 0.4, 0.0, 0.4, 0.0, 0.3667, 0.03125, 0.3333, 0.03125, 0.3667, 0.0, 0.3667, 0.0, 0.3333, 0.03125, 0.3, 0.03125, 0.3333, 0.0, 0.3333, 0.0, 0.3, 0.03125, 0.2667, 0.03125, 0.3, 0.0, 0.3, 0.0, 0.2667, 1.0, 0.5, 1.0, 0.5333, 0.9687, 0.5333, 0.9687, 0.5, 1.0, 0.03333, 1.0, 0.06667, 0.9687, 0.06667, 0.9687, 0.03333, 1.0, 0.4667, 1.0, 0.5, 0.9687, 0.5, 0.9687, 0.4667, 0.9844, 0.0, 1.0, 0.03333, 0.9687, 0.03333, 1.0, 0.4333, 1.0, 0.4667, 0.9687, 0.4667, 0.9687, 0.4333, 1.0, 0.4, 1.0, 0.4333, 0.9687, 0.4333, 0.9688, 0.4, 1.0, 0.3667, 1.0, 0.4, 0.9688, 0.4, 0.9687, 0.3667, 1.0, 0.3333, 1.0, 0.3667, 0.9687, 0.3667, 0.9687, 0.3333, 1.0, 0.3, 1.0, 0.3333, 0.9687, 0.3333, 0.9687, 0.3, 1.0, 0.2667, 1.0, 0.3, 0.9687, 0.3, 0.9688, 0.2667, 1.0, 0.2333, 1.0, 0.2667, 0.9688, 0.2667, 0.9687, 0.2333, 1.0, 0.2, 1.0, 0.2333, 0.9687, 0.2333, 0.9687, 0.2, 1.0, 0.1667, 1.0, 0.2, 0.9687, 0.2, 0.9687, 0.1667, 1.0, 0.1333, 1.0, 0.1667, 0.9687, 0.1667, 0.9687, 0.1333, 1.0, 0.1, 1.0, 0.1333, 0.9687, 0.1333, 0.9687, 0.1, 1.0, 0.5333, 1.0, 0.5667, 0.9687, 0.5667, 0.9688, 0.5333, 1.0, 0.06667, 1.0, 0.1, 0.9687, 0.1, 0.9687, 0.06667, 0.9687, 0.3, 0.9687, 0.3333, 0.9375, 0.3333, 0.9375, 0.3, 0.9688, 0.2667, 0.9687, 0.3, 0.9375, 0.3, 0.9375, 0.2667, 0.9687, 0.2333, 0.9688, 0.2667, 0.9375, 0.2667, 0.9375, 0.2333, 0.9687, 0.2, 0.9687, 0.2333, 0.9375, 0.2333, 0.9375, 0.2, 0.9687, 0.1667, 0.9687, 0.2, 0.9375, 0.2, 0.9375, 0.1667, 0.9687, 0.1333, 0.9687, 0.1667, 0.9375, 0.1667, 0.9375, 0.1333, 0.9687, 0.1, 0.9687, 0.1333, 0.9375, 0.1333, 0.9375, 0.1, 0.9688, 0.5333, 0.9687, 0.5667, 0.9375, 0.5667, 0.9375, 0.5333, 0.9687, 0.06667, 0.9687, 0.1, 0.9375, 0.1, 0.9375, 0.06667, 0.9687, 0.5, 0.9687, 0.5333, 0.9375, 0.5333, 0.9375, 0.5, 0.9687, 0.03333, 0.9687, 0.06667, 0.9375, 0.06667, 0.9375, 0.03333, 0.9687, 0.4667, 0.9687, 0.5, 0.9375, 0.5, 0.9375, 0.4667, 0.9531, 0.0, 0.9687, 0.03333, 0.9375, 0.03333, 0.9687, 0.4333, 0.9687, 0.4667, 0.9375, 0.4667, 0.9375, 0.4333, 0.9688, 0.4, 0.9687, 0.4333, 0.9375, 0.4333, 0.9375, 0.4, 0.9687, 0.3667, 0.9688, 0.4, 0.9375, 0.4, 0.9375, 0.3667, 0.9687, 0.3333, 0.9687, 0.3667, 0.9375, 0.3667, 0.9375, 0.3333, 0.9375, 0.1, 0.9375, 0.1333, 0.9062, 0.1333, 0.9062, 0.1, 0.9375, 0.5333, 0.9375, 0.5667, 0.9062, 0.5667, 0.9062, 0.5333, 0.9375, 0.06667, 0.9375, 0.1, 0.9062, 0.1, 0.9062, 0.06667, 0.9375, 0.5, 0.9375, 0.5333, 0.9062, 0.5333, 0.9062, 0.5, 0.9375, 0.03333, 0.9375, 0.06667, 0.9062, 0.06667, 0.9062, 0.03333, 0.9375, 0.4667, 0.9375, 0.5, 0.9062, 0.5, 0.9062, 0.4667, 0.9219, 0.0, 0.9375, 0.03333, 0.9062, 0.03333, 0.9375, 0.4333, 0.9375, 0.4667, 0.9062, 0.4667, 0.9062, 0.4333, 0.9375, 0.4, 0.9375, 0.4333, 0.9062, 0.4333, 0.9062, 0.4, 0.9375, 0.3667, 0.9375, 0.4, 0.9062, 0.4, 0.9062, 0.3667, 0.9375, 0.3333, 0.9375, 0.3667, 0.9062, 0.3667, 0.9062, 0.3333, 0.9375, 0.3, 0.9375, 0.3333, 0.9062, 0.3333, 0.9062, 0.3, 0.9375, 0.2667, 0.9375, 0.3, 0.9062, 0.3, 0.9062, 0.2667, 0.9375, 0.2333, 0.9375, 0.2667, 0.9062, 0.2667, 0.9062, 0.2333, 0.9375, 0.2, 0.9375, 0.2333, 0.9062, 0.2333, 0.9062, 0.2, 0.9375, 0.1667, 0.9375, 0.2, 0.9062, 0.2, 0.9062, 0.1667, 0.9375, 0.1333, 0.9375, 0.1667, 0.9062, 0.1667, 0.9062, 0.1333, 0.9062, 0.3333, 0.9062, 0.3667, 0.875, 0.3667, 0.875, 0.3333, 0.9062, 0.3, 0.9062, 0.3333, 0.875, 0.3333, 0.875, 0.3, 0.9062, 0.2667, 0.9062, 0.3, 0.875, 0.3, 0.875, 0.2667, 0.9062, 0.2333, 0.9062, 0.2667, 0.875, 0.2667, 0.875, 0.2333, 0.9062, 0.2, 0.9062, 0.2333, 0.875, 0.2333, 0.875, 0.2, 0.9062, 0.1667, 0.9062, 0.2, 0.875, 0.2, 0.875, 0.1667, 0.9062, 0.1333, 0.9062, 0.1667, 0.875, 0.1667, 0.875, 0.1333, 0.9062, 0.5333, 0.9062, 0.5667, 0.875, 0.5667, 0.875, 0.5333, 0.9062, 0.1, 0.9062, 0.1333, 0.875, 0.1333, 0.875, 0.1, 0.9062, 0.5, 0.9062, 0.5333, 0.875, 0.5333, 0.875, 0.5, 0.9062, 0.06667, 0.9062, 0.1, 0.875, 0.1, 0.875, 0.06667, 0.9062, 0.4667, 0.9062, 0.5, 0.875, 0.5, 0.875, 0.4667, 0.9062, 0.03333, 0.9062, 0.06667, 0.875, 0.06667, 0.875, 0.03333, 0.9062, 0.4333, 0.9062, 0.4667, 0.875, 0.4667, 0.875, 0.4333, 0.8906, 0.0, 0.9062, 0.03333, 0.875, 0.03333, 0.9062, 0.4, 0.9062, 0.4333, 0.875, 0.4333, 0.875, 0.4, 0.9062, 0.3667, 0.9062, 0.4, 0.875, 0.4, 0.875, 0.3667, 0.875, 0.1667, 0.875, 0.2, 0.8438, 0.2, 0.8437, 0.1667, 0.875, 0.1333, 0.875, 0.1667, 0.8437, 0.1667, 0.8437, 0.1333, 0.875, 0.1, 0.875, 0.1333, 0.8437, 0.1333, 0.8438, 0.1, 0.875, 0.5333, 0.875, 0.5667, 0.8438, 0.5667, 0.8437, 0.5333, 0.875, 0.06667, 0.875, 0.1, 0.8438, 0.1, 0.8438, 0.06667, 0.875, 0.5, 0.875, 0.5333, 0.8437, 0.5333, 0.8437, 0.5, 0.875, 0.03333, 0.875, 0.06667, 0.8438, 0.06667, 0.8438, 0.03333, 0.875, 0.4667, 0.875, 0.5, 0.8437, 0.5, 0.8437, 0.4667, 0.8594, 0.0, 0.875, 0.03333, 0.8438, 0.03333, 0.875, 0.4333, 0.875, 0.4667, 0.8437, 0.4667, 0.8438, 0.4333, 0.875, 0.4, 0.875, 0.4333, 0.8438, 0.4333, 0.8438, 0.4, 0.875, 0.3667, 0.875, 0.4, 0.8438, 0.4, 0.8437, 0.3667, 0.875, 0.3333, 0.875, 0.3667, 0.8437, 0.3667, 0.8438, 0.3333, 0.875, 0.3, 0.875, 0.3333, 0.8438, 0.3333, 0.8437, 0.3, 0.875, 0.2667, 0.875, 0.3, 0.8437, 0.3, 0.8438, 0.2667, 0.875, 0.2333, 0.875, 0.2667, 0.8438, 0.2667, 0.8437, 0.2333, 0.875, 0.2, 0.875, 0.2333, 0.8437, 0.2333, 0.8438, 0.2, 0.8438, 0.4, 0.8438, 0.4333, 0.8125, 0.4333, 0.8125, 0.4, 0.8437, 0.3667, 0.8438, 0.4, 0.8125, 0.4, 0.8125, 0.3667, 0.8438, 0.3333, 0.8437, 0.3667, 0.8125, 0.3667, 0.8125, 0.3333, 0.8437, 0.3, 0.8438, 0.3333, 0.8125, 0.3333, 0.8125, 0.3, 0.8438, 0.2667, 0.8437, 0.3, 0.8125, 0.3, 0.8125, 0.2667, 0.8437, 0.2333, 0.8438, 0.2667, 0.8125, 0.2667, 0.8125, 0.2333, 0.8438, 0.2, 0.8437, 0.2333, 0.8125, 0.2333, 0.8125, 0.2, 0.8437, 0.1667, 0.8438, 0.2, 0.8125, 0.2, 0.8125, 0.1667, 0.8437, 0.1333, 0.8437, 0.1667, 0.8125, 0.1667, 0.8125, 0.1333, 0.8438, 0.1, 0.8437, 0.1333, 0.8125, 0.1333, 0.8125, 0.1, 0.8437, 0.5333, 0.8438, 0.5667, 0.8125, 0.5667, 0.8125, 0.5333, 0.8438, 0.06667, 0.8438, 0.1, 0.8125, 0.1, 0.8125, 0.06667, 0.8437, 0.5, 0.8437, 0.5333, 0.8125, 0.5333, 0.8125, 0.5, 0.8438, 0.03333, 0.8438, 0.06667, 0.8125, 0.06667, 0.8125, 0.03333, 0.8437, 0.4667, 0.8437, 0.5, 0.8125, 0.5, 0.8125, 0.4667, 0.8281, 0.0, 0.8438, 0.03333, 0.8125, 0.03333, 0.8438, 0.4333, 0.8437, 0.4667, 0.8125, 0.4667, 0.8125, 0.4333, 0.8125, 0.2, 0.8125, 0.2333, 0.7812, 0.2333, 0.7812, 0.2, 0.8125, 0.1667, 0.8125, 0.2, 0.7812, 0.2, 0.7812, 0.1667, 0.8125, 0.1333, 0.8125, 0.1667, 0.7812, 0.1667, 0.7812, 0.1333, 0.802, 0.5667, 0.7778, 0.5667, 0.7778, 0.5667, 0.802, 0.5667, 0.8125, 0.1, 0.8125, 0.1333, 0.7812, 0.1333, 0.7812, 0.1, 0.8125, 0.5333, 0.8125, 0.5667, 0.7812, 0.5667, 0.7812, 0.5333, 0.8125, 0.06667, 0.8125, 0.1, 0.7812, 0.1, 0.7812, 0.06667, 0.8125, 0.5, 0.8125, 0.5333, 0.7812, 0.5333, 0.7812, 0.5, 0.8125, 0.03333, 0.8125, 0.06667, 0.7812, 0.06667, 0.7812, 0.03333, 0.8125, 0.4667, 0.8125, 0.5, 0.7812, 0.5, 0.7812, 0.4667, 0.7969, 0.0, 0.8125, 0.03333, 0.7812, 0.03333, 0.8125, 0.4333, 0.8125, 0.4667, 0.7812, 0.4667, 0.7812, 0.4333, 0.8125, 0.4, 0.8125, 0.4333, 0.7812, 0.4333, 0.7812, 0.4, 0.8125, 0.3667, 0.8125, 0.4, 0.7812, 0.4, 0.7812, 0.3667, 0.8125, 0.3333, 0.8125, 0.3667, 0.7812, 0.3667, 0.7812, 0.3333, 0.8125, 0.3, 0.8125, 0.3333, 0.7812, 0.3333, 0.7812, 0.3, 0.8125, 0.2667, 0.8125, 0.3, 0.7812, 0.3, 0.7812, 0.2667, 0.8125, 0.2333, 0.8125, 0.2667, 0.7812, 0.2667, 0.7812, 0.2333, 0.7812, 0.4667, 0.7812, 0.5, 0.75, 0.5, 0.75, 0.4667, 0.7656, 0.0, 0.7812, 0.03333, 0.75, 0.03333, 0.7812, 0.4333, 0.7812, 0.4667, 0.75, 0.4667, 0.75, 0.4333, 0.7812, 0.4, 0.7812, 0.4333, 0.75, 0.4333, 0.75, 0.4, 0.7812, 0.3667, 0.7812, 0.4, 0.75, 0.4, 0.75, 0.3667, 0.7812, 0.3333, 0.7812, 0.3667, 0.75, 0.3667, 0.75, 0.3333, 0.7812, 0.3, 0.7812, 0.3333, 0.75, 0.3333, 0.75, 0.3, 0.7812, 0.2667, 0.7812, 0.3, 0.75, 0.3, 0.75, 0.2667, 0.7812, 0.2333, 0.7812, 0.2667, 0.75, 0.2667, 0.75, 0.2333, 0.7812, 0.2, 0.7812, 0.2333, 0.75, 0.2333, 0.75, 0.2, 0.7812, 0.1667, 0.7812, 0.2, 0.75, 0.2, 0.75, 0.1667, 0.7812, 0.1333, 0.7812, 0.1667, 0.75, 0.1667, 0.75, 0.1333, 0.7812, 0.1, 0.7812, 0.1333, 0.75, 0.1333, 0.75, 0.1, 0.7812, 0.5333, 0.7812, 0.5667, 0.75, 0.5667, 0.75, 0.5333, 0.7812, 0.06667, 0.7812, 0.1, 0.75, 0.1, 0.75, 0.06667, 0.7812, 0.5, 0.7812, 0.5333, 0.75, 0.5333, 0.75, 0.5, 0.7812, 0.03333, 0.7812, 0.06667, 0.75, 0.06667, 0.75, 0.03333, 0.6861, 0.5667, 0.6601, 0.5667, 0.6875, 0.5667, 0.7188, 0.5667, 0.6601, 0.5667, 0.6337, 0.5667, 0.6562, 0.5667, 0.6875, 0.5667, 0.6337, 0.5667, 0.6069, 0.5667, 0.625, 0.5667, 0.6562, 0.5667, 0.6069, 0.5667, 0.5799, 0.5667, 0.5938, 0.5667, 0.625, 0.5667, 0.5799, 0.5667, 0.5527, 0.5667, 0.5625, 0.5667, 0.5938, 0.5667, 0.5527, 0.5667, 0.5254, 0.5667, 0.5312, 0.5667, 0.5625, 0.5667, 0.5254, 0.5667, 0.4981, 0.5667, 0.5, 0.5667, 0.5312, 0.5667, 0.4981, 0.5667, 0.4707, 0.5667, 0.4688, 0.5667, 0.5, 0.5667, 0.4707, 0.5667, 0.4433, 0.5667, 0.4375, 0.5667, 0.4688, 0.5667, 0.4433, 0.5667, 0.416, 0.5667, 0.4062, 0.5667, 0.4375, 0.5667, 0.416, 0.5667, 0.3888, 0.5667, 0.375, 0.5667, 0.4062, 0.5667, 0.3888, 0.5667, 0.3618, 0.5667, 0.3438, 0.5667, 0.375, 0.5667, 0.3618, 0.5667, 0.335, 0.5667, 0.3125, 0.5667, 0.3438, 0.5667, 0.335, 0.5667, 0.3086, 0.5667, 0.2812, 0.5667, 0.3125, 0.5667, 0.3086, 0.5667, 0.2826, 0.5667, 0.25, 0.5667, 0.2812, 0.5667, 0.2826, 0.5667, 0.2573, 0.5667, 0.2188, 0.5667, 0.25, 0.5667, 0.2573, 0.5667, 0.2329, 0.5667, 0.1875, 0.5667, 0.2188, 0.5667, 0.2329, 0.5667, 0.2099, 0.5667, 0.1562, 0.5667, 0.1875, 0.5667, 0.2099, 0.5667, 0.1893, 0.5667, 0.125, 0.5667, 0.1562, 0.5667, 0.1893, 0.5667, 0.1731, 0.5667, 0.09375, 0.5667, 0.125, 0.5667, 0.1731, 0.5667, 0.1668, 0.5667, 0.0625, 0.5667, 0.09375, 0.5667, 0.1668, 0.5667, 0.191, 0.5667, 0.03125, 0.5667, 0.0625, 0.5667, 0.191, 0.5667, 0.3339, 0.5667, 0.0, 0.5667, 0.03125, 0.5667, 0.3339, 0.5667, 0.6348, 0.5667, 0.9687, 0.5667, 0.0, 0.5667, 0.6348, 0.5667, 0.7778, 0.5667, 0.9375, 0.5667, 0.9687, 0.5667, 0.7778, 0.5667, 0.802, 0.5667, 0.9062, 0.5667, 0.9375, 0.5667, 0.802, 0.5667, 0.7957, 0.5667, 0.875, 0.5667, 0.9062, 0.5667, 0.7957, 0.5667, 0.7794, 0.5667, 0.8438, 0.5667, 0.875, 0.5667, 0.7794, 0.5667, 0.7588, 0.5667, 0.8125, 0.5667, 0.8438, 0.5667, 0.7588, 0.5667, 0.7358, 0.5667, 0.7812, 0.5667, 0.8125, 0.5667, 0.7358, 0.5667, 0.7114, 0.5667, 0.75, 0.5667, 0.7812, 0.5667, 0.7114, 0.5667, 0.6861, 0.5667, 0.7188, 0.5667, 0.75, 0.5667, 0.6601, 0.5667, 0.6861, 0.5667, 0.6861, 0.5667, 0.6601, 0.5667, 0.335, 0.5667, 0.3618, 0.5667, 0.3618, 0.5667, 0.335, 0.5667, 0.7957, 0.5667, 0.802, 0.5667, 0.802, 0.5667, 0.7957, 0.5667, 0.3086, 0.5667, 0.335, 0.5667, 0.335, 0.5667, 0.3086, 0.5667, 0.6601, 0.5667, 0.6861, 0.5667, 0.6861, 0.5667, 0.6601, 0.5667, 0.7794, 0.5667, 0.7957, 0.5667, 0.7957, 0.5667, 0.7794, 0.5667, 0.2826, 0.5667, 0.3086, 0.5667, 0.3086, 0.5667, 0.2826, 0.5667, 0.6337, 0.5667, 0.6601, 0.5667, 0.6601, 0.5667, 0.6337, 0.5667, 0.7588, 0.5667, 0.7794, 0.5667, 0.7794, 0.5667, 0.7588, 0.5667, 0.2573, 0.5667, 0.2826, 0.5667, 0.2826, 0.5667, 0.2573, 0.5667, 0.6069, 0.5667, 0.6337, 0.5667, 0.6337, 0.5667, 0.6069, 0.5667, 0.7358, 0.5667, 0.7588, 0.5667, 0.7588, 0.5667, 0.7358, 0.5667, 0.2329, 0.5667, 0.2573, 0.5667, 0.2573, 0.5667, 0.2329, 0.5667, 0.5799, 0.5667, 0.6069, 0.5667, 0.6069, 0.5667, 0.5799, 0.5667, 0.7114, 0.5667, 0.7358, 0.5667, 0.7358, 0.5667, 0.7114, 0.5667, 0.2099, 0.5667, 0.2329, 0.5667, 0.2329, 0.5667, 0.2099, 0.5667, 0.5527, 0.5667, 0.5799, 0.5667, 0.5799, 0.5667, 0.5527, 0.5667, 0.6861, 0.5667, 0.7114, 0.5667, 0.7114, 0.5667, 0.6861, 0.5667, 0.1893, 0.5667, 0.2099, 0.5667, 0.2099, 0.5667, 0.1893, 0.5667, 0.5254, 0.5667, 0.5527, 0.5667, 0.5527, 0.5667, 0.5254, 0.5667, 0.1731, 0.5667, 0.1893, 0.5667, 0.1893, 0.5667, 0.1731, 0.5667, 0.4981, 0.5667, 0.5254, 0.5667, 0.5254, 0.5667, 0.4981, 0.5667, 0.1668, 0.5667, 0.1731, 0.5667, 0.1731, 0.5667, 0.1668, 0.5667, 0.4707, 0.5667, 0.4981, 0.5667, 0.4981, 0.5667, 0.4707, 0.5667, 0.191, 0.5667, 0.1668, 0.5667, 0.1668, 0.5667, 0.191, 0.5667, 0.4433, 0.5667, 0.4707, 0.5667, 0.4707, 0.5667, 0.4433, 0.5667, 0.3339, 0.5667, 0.191, 0.5667, 0.191, 0.5667, 0.3339, 0.5667, 0.416, 0.5667, 0.4433, 0.5667, 0.4433, 0.5667, 0.416, 0.5667, 0.6348, 0.5667, 0.3339, 0.5667, 0.3339, 0.5667, 0.6348, 0.5667, 0.3888, 0.5667, 0.416, 0.5667, 0.416, 0.5667, 0.3888, 0.5667, 0.7778, 0.5667, 0.6348, 0.5667, 0.6348, 0.5667, 0.7778, 0.5667, 0.3618, 0.5667, 0.3888, 0.5667, 0.3888, 0.5667, 0.3618, 0.5667, 0.7358, 0.5667, 0.7588, 0.5667, 0.7794, 0.5667, 0.7957, 0.5667, 0.802, 0.5667, 0.7778, 0.5667, 0.6348, 0.5667, 0.3339, 0.5667, 0.191, 0.5667, 0.1668, 0.5667, 0.1731, 0.5667, 0.1893, 0.5667, 0.2099, 0.5667, 0.2329, 0.5667, 0.2573, 0.5667, 0.2826, 0.5667, 0.3086, 0.5667, 0.335, 0.5667, 0.3618, 0.5667, 0.3888, 0.5667, 0.416, 0.5667, 0.4433, 0.5667, 0.4707, 0.5667, 0.4981, 0.5667, 0.5254, 0.5667, 0.5527, 0.5667, 0.5799, 0.5667, 0.6069, 0.5667, 0.6337, 0.5667, 0.6601, 0.5667, 0.6861, 0.5667, 0.7114, 0.5667, 0.7794, 0.5667, 0.7957, 0.5667, 0.7957, 0.5667, 0.7794, 0.5667, 0.2826, 0.5667, 0.3086, 0.5667, 0.3086, 0.5667, 0.2826, 0.5667, 0.6337, 0.5667, 0.6601, 0.5667, 0.6601, 0.5667, 0.6337, 0.5667, 0.7588, 0.5667, 0.7794, 0.5667, 0.7794, 0.5667, 0.7588, 0.5667, 0.2573, 0.5667, 0.2826, 0.5667, 0.2826, 0.5667, 0.2573, 0.5667, 0.6069, 0.5667, 0.6337, 0.5667, 0.6337, 0.5667, 0.6069, 0.5667, 0.7358, 0.5667, 0.7588, 0.5667, 0.7588, 0.5667, 0.7358, 0.5667, 0.2329, 0.5667, 0.2573, 0.5667, 0.2573, 0.5667, 0.2329, 0.5667, 0.5799, 0.5667, 0.6069, 0.5667, 0.6069, 0.5667, 0.5799, 0.5667, 0.7114, 0.5667, 0.7358, 0.5667, 0.7358, 0.5667, 0.7114, 0.5667, 0.2099, 0.5667, 0.2329, 0.5667, 0.2329, 0.5667, 0.2099, 0.5667, 0.5527, 0.5667, 0.5799, 0.5667, 0.5799, 0.5667, 0.5527, 0.5667, 0.6861, 0.5667, 0.7114, 0.5667, 0.7114, 0.5667, 0.6861, 0.5667, 0.1893, 0.5667, 0.2099, 0.5667, 0.2099, 0.5667, 0.1893, 0.5667, 0.5254, 0.5667, 0.5527, 0.5667, 0.5527, 0.5667, 0.5254, 0.5667, 0.1731, 0.5667, 0.1893, 0.5667, 0.1893, 0.5667, 0.1731, 0.5667, 0.4981, 0.5667, 0.5254, 0.5667, 0.5254, 0.5667, 0.4981, 0.5667, 0.1668, 0.5667, 0.1731, 0.5667, 0.1731, 0.5667, 0.1668, 0.5667, 0.4707, 0.5667, 0.4981, 0.5667, 0.4981, 0.5667, 0.4707, 0.5667, 0.191, 0.5667, 0.1668, 0.5667, 0.1668, 0.5667, 0.191, 0.5667, 0.4433, 0.5667, 0.4707, 0.5667, 0.4707, 0.5667, 0.4433, 0.5667, 0.3339, 0.5667, 0.191, 0.5667, 0.191, 0.5667, 0.3339, 0.5667, 0.416, 0.5667, 0.4433, 0.5667, 0.4433, 0.5667, 0.416, 0.5667, 0.6348, 0.5667, 0.3339, 0.5667, 0.3339, 0.5667, 0.6348, 0.5667, 0.3888, 0.5667, 0.416, 0.5667, 0.416, 0.5667, 0.3888, 0.5667, 0.7778, 0.5667, 0.6348, 0.5667, 0.6348, 0.5667, 0.7778, 0.5667, 0.3618, 0.5667, 0.3888, 0.5667, 0.3888, 0.5667, 0.3618, 0.5667, 0.802, 0.5667, 0.7778, 0.5667, 0.7778, 0.5667, 0.802, 0.5667, 0.335, 0.5667, 0.3618, 0.5667, 0.3618, 0.5667, 0.335, 0.5667, 0.7957, 0.5667, 0.802, 0.5667, 0.802, 0.5667, 0.7957, 0.5667, 0.3086, 0.5667, 0.335, 0.5667, 0.335, 0.5667, 0.3086, 0.5667, 0.7812, 0.5333, 0.7812, 0.5333, 0.75, 0.5333, 0.75, 0.5333, 0.8125, 0.5333, 0.8125, 0.5333, 0.7812, 0.5333, 0.7812, 0.5333, 0.8437, 0.5333, 0.8437, 0.5333, 0.8125, 0.5333, 0.8125, 0.5333, 0.875, 0.5333, 0.875, 0.5333, 0.8437, 0.5333, 0.8437, 0.5333, 0.9062, 0.5333, 0.9062, 0.5333, 0.875, 0.5333, 0.875, 0.5333, 0.9375, 0.5333, 0.9375, 0.5333, 0.9062, 0.5333, 0.9062, 0.5333, 0.9687, 0.5333, 0.9688, 0.5333, 0.9375, 0.5333, 0.9375, 0.5333, 1.0, 0.5333, 1.0, 0.5333, 0.9688, 0.5333, 0.9687, 0.5333, 0.03125, 0.5333, 0.03125, 0.5333, 0.0, 0.5333, 0.0, 0.5333, 0.0625, 0.5333, 0.0625, 0.5333, 0.03125, 0.5333, 0.03125, 0.5333, 0.09375, 0.5333, 0.09375, 0.5333, 0.0625, 0.5333, 0.0625, 0.5333, 0.125, 0.5333, 0.125, 0.5333, 0.09375, 0.5333, 0.09375, 0.5333, 0.1562, 0.5333, 0.1562, 0.5333, 0.125, 0.5333, 0.125, 0.5333, 0.1875, 0.5333, 0.1875, 0.5333, 0.1562, 0.5333, 0.1562, 0.5333, 0.2188, 0.5333, 0.2188, 0.5333, 0.1875, 0.5333, 0.1875, 0.5333, 0.25, 0.5333, 0.25, 0.5333, 0.2188, 0.5333, 0.2188, 0.5333, 0.2812, 0.5333, 0.2812, 0.5333, 0.25, 0.5333, 0.25, 0.5333, 0.3125, 0.5333, 0.3125, 0.5333, 0.2812, 0.5333, 0.2812, 0.5333, 0.3438, 0.5333, 0.3438, 0.5333, 0.3125, 0.5333, 0.3125, 0.5333, 0.375, 0.5333, 0.375, 0.5333, 0.3438, 0.5333, 0.3438, 0.5333, 0.4062, 0.5333, 0.4062, 0.5333, 0.375, 0.5333, 0.375, 0.5333, 0.4375, 0.5333, 0.4375, 0.5333, 0.4062, 0.5333, 0.4062, 0.5333, 0.4688, 0.5333, 0.4687, 0.5333, 0.4375, 0.5333, 0.4375, 0.5333, 0.5, 0.5333, 0.5, 0.5333, 0.4687, 0.5333, 0.4688, 0.5333, 0.5312, 0.5333, 0.5312, 0.5333, 0.5, 0.5333, 0.5, 0.5333, 0.5625, 0.5333, 0.5625, 0.5333, 0.5312, 0.5333, 0.5312, 0.5333, 0.5938, 0.5333, 0.5938, 0.5333, 0.5625, 0.5333, 0.5625, 0.5333, 0.625, 0.5333, 0.625, 0.5333, 0.5938, 0.5333, 0.5938, 0.5333, 0.6562, 0.5333, 0.6562, 0.5333, 0.625, 0.5333, 0.625, 0.5333, 0.6875, 0.5333, 0.6875, 0.5333, 0.6562, 0.5333, 0.6562, 0.5333, 0.7188, 0.5333, 0.7188, 0.5333, 0.6875, 0.5333, 0.6875, 0.5333, 0.75, 0.5333, 0.75, 0.5333, 0.7188, 0.5333, 0.7188, 0.5333])
me_sphere.update()
me_mesh = bpy.data.meshes.new('Mesh')
me_mesh.from_pydata([(-0.008052, 3.378, -1.601), (-0.7285, -0.1971, -0.9692), (0.08875, -5.068, -1.22), (0.1176, -4.12, -1.14), (0.1488, -3.1, -1.055), (0.4684, -1.793, -0.5707), (0.9297, -1.369, -0.7288), (0.8158, -1.002, -0.8696), (0.8336, -0.359, -0.7953), (0.8334, -0.688, -0.7605), (0.7199, -0.2295, -0.7781), (0.9611, 2.433, -0.7673), (0.6807, 4.787, -0.9524), (0.1389, 8.345, -1.22), (-0.2307, 6.162, -1.333), (-0.225, 5.74, -1.289), (-0.07227, 4.613, -1.194), (0.1083, 3.173, -1.071), (0.2776, 1.963, -0.9699), (0.5431, -0.01204, -0.8035), (0.6771, -0.9867, -0.7219), (0.6989, -1.63, -0.6566), (0.5148, -0.4717, -0.7493), (0.3008, 1.059, -0.8768), (0.1083, 3.173, -1.071), (0.1083, 3.173, -1.071), (0.01133, 3.07, -1.043), (-0.1999, 4.712, -1.183)], [(0, 1), (2, 3), (3, 4), (4, 5), (5, 6), (6, 7), (7, 8), (8, 9), (9, 10), (10, 11), (11, 12), (12, 13), (13, 14), (14, 15), (15, 16), (16, 17), (17, 18), (18, 19), (19, 20), (20, 21), (21, 22), (22, 23), (17, 24), (24, 25), (23, 26), (26, 27), (1, 2)], [])
me_mesh.update()
me_mesh_002 = bpy.data.meshes.new('Mesh.002')
me_mesh_002.from_pydata([(-0.008052, 3.378, -1.601), (-0.7285, -0.1971, -0.9692), (0.08875, -5.068, -1.22), (0.1176, -4.12, -1.14), (0.1488, -3.1, -1.055), (0.4684, -1.793, -0.5707), (0.9297, -1.369, -0.7288), (0.8158, -1.002, -0.8696), (0.8336, -0.359, -0.7953), (0.8334, -0.688, -0.7605), (0.7199, -0.2295, -0.7781), (0.9611, 2.433, -0.7673), (0.6807, 4.787, -0.9524), (0.1389, 8.345, -1.22), (-0.2307, 6.162, -1.333), (-0.225, 5.74, -1.289), (-0.07227, 4.613, -1.194), (0.1083, 3.173, -1.071), (0.2776, 1.963, -0.9699), (0.5431, -0.01204, -0.8035), (0.6771, -0.9867, -0.7219), (0.6989, -1.63, -0.6566), (0.5148, -0.4717, -0.7493), (0.3008, 1.059, -0.8768), (0.1083, 3.173, -1.071), (0.1083, 3.173, -1.071), (0.01133, 3.07, -1.043), (-0.1999, 4.712, -1.183)], [(0, 1), (2, 3), (3, 4), (4, 5), (5, 6), (6, 7), (7, 8), (8, 9), (9, 10), (10, 11), (11, 12), (12, 13), (13, 14), (14, 15), (15, 16), (16, 17), (17, 18), (18, 19), (19, 20), (20, 21), (21, 22), (22, 23), (17, 24), (24, 25), (23, 26), (26, 27), (1, 2)], [])
me_mesh_002.update()

# ---- objects
ob_light = bpy.data.objects.new('Light', light_light)
ob_camera = bpy.data.objects.new('Camera', cam_camera)
ob_plane = bpy.data.objects.new('Plane', me_plane)
ob_sphere = bpy.data.objects.new('Sphere', me_sphere)
ob_b_ziercurve = bpy.data.objects.new('BézierCurve', me_mesh)
ob_b_ziercurve_001 = bpy.data.objects.new('BézierCurve.001', me_mesh_002)

# ---- transforms, parenting, visibility, modifiers, constraints
ob_light.location = (4.076, 1.005, 5.904)
ob_light.rotation_euler = (0.6503, 0.05522, 1.866)
ob_light.lock_rotations_4d = False
ob_light.empty_display_type = 'ARROWS'
ob_light.color = (0.0, 0.0, 0.0, 0.0)
ob_light.lineart.crease_threshold = 0.0
ob_camera.location = (7.359, -6.926, 4.958)
ob_camera.rotation_euler = (1.109, 0.0, 0.8149)
ob_camera.lock_rotations_4d = False
ob_camera.empty_display_type = 'ARROWS'
ob_camera.color = (0.0, 0.0, 0.0, 0.0)
ob_camera.display_type = 'WIRE'
ob_camera.lineart.crease_threshold = 0.0
ob_plane.location = (0.0, 0.0, 0.0)
_m = ob_plane.modifiers.new('Subdivision', 'SUBSURF')
_m.levels = 4
ob_sphere.location = (0.04132, 0.01356, 0.4826)
ob_sphere.scale = (0.5416, 0.5416, 0.5416)
_m = ob_sphere.modifiers.new('Subdivision', 'SUBSURF')
_m.render_levels = 3
ob_b_ziercurve.location = (-0.2133, 0.2447, -0.144)
ob_b_ziercurve.rotation_euler = (6.406, -2.527, -7.383)
ob_b_ziercurve.scale = (0.2374, 0.04732, 0.4967)
_m = ob_b_ziercurve.modifiers.new('Subdivision', 'SUBSURF')
_m.levels = 4
_m = ob_b_ziercurve.modifiers.new('Bevel', 'BEVEL')
_m.width = 0.59
_m.width_pct = 0.59
_m.segments = 3
_m.affect = 'VERTICES'
_m.angle_limit = 0.48
_m.profile_type = 'CUSTOM'
_m.profile = 0.4104
_m = ob_b_ziercurve.modifiers.new('Solidify', 'SOLIDIFY')
_m.thickness = -0.54
_m.offset = -0.2537
ob_b_ziercurve_001.location = (-0.1182, 0.3191, -0.1124)
ob_b_ziercurve_001.rotation_euler = (6.305, -2.449, -7.397)
ob_b_ziercurve_001.scale = (0.2618, 0.04468, 0.456)
_m = ob_b_ziercurve_001.modifiers.new('Subdivision', 'SUBSURF')
_m.levels = 4
_m = ob_b_ziercurve_001.modifiers.new('Bevel', 'BEVEL')
_m.width = 0.59
_m.width_pct = 0.59
_m.segments = 3
_m.affect = 'VERTICES'
_m.angle_limit = 0.48
_m.profile_type = 'CUSTOM'
_m.profile = 0.4104
_m = ob_b_ziercurve_001.modifiers.new('Solidify', 'SOLIDIFY')
_m.thickness = -0.54
_m.offset = -0.2537

# ---- collection membership
col_collection.objects.link(ob_light)
col_collection.objects.link(ob_camera)
col_collection.objects.link(ob_plane)
col_collection.objects.link(ob_sphere)
col_collection.objects.link(ob_b_ziercurve)
col_collection.objects.link(ob_b_ziercurve_001)

# ---- scene / render settings (as saved in the file)
scene.camera = ob_camera
scene.frame_start = 1; scene.frame_end = 100; scene.frame_set(69)
scene.render.engine = 'BLENDER_EEVEE_NEXT'
bpy.context.view_layer.update()
